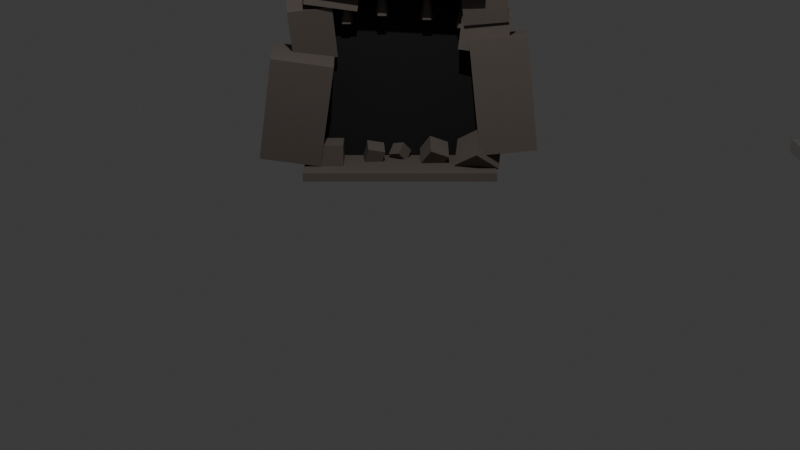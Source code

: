 # Source: doors.blend  (saved by Blender 5.0.119; exported with 4.5.12 LTS)
import bpy
from mathutils import Matrix  # noqa: F401  (used for matrix-valued properties, if any)

bpy.ops.wm.read_factory_settings(use_empty=True)
scene = bpy.context.scene
scene.name = 'Scene'

# ---- collections
col_collection = bpy.data.collections.new('Collection'); scene.collection.children.link(col_collection)
col_ps1_trees = bpy.data.collections.new('PS1_Trees'); scene.collection.children.link(col_ps1_trees)

# ---- materials (node trees are filled in below, after node groups)
mat_caverock = bpy.data.materials.new('CaveRock')
mat_darkinterior = bpy.data.materials.new('DarkInterior')
mat_portalenergy = bpy.data.materials.new('PortalEnergy')
mat_portalstone = bpy.data.materials.new('PortalStone')
mat_graystone = bpy.data.materials.new('GrayStone')
mat_darkwood = bpy.data.materials.new('DarkWood')
mat_rustediron = bpy.data.materials.new('RustedIron')
mat_darkinterior_001 = bpy.data.materials.new('DarkInterior.001')
mat_darkinterior_001.diffuse_color = (0.02, 0.02, 0.02, 1.0)

# ---- material node trees
mat_caverock.use_nodes = True; mat_caverock.node_tree.nodes.clear()
_N = mat_caverock.node_tree.nodes; _L = mat_caverock.node_tree.links
n0 = _N.new('ShaderNodeBsdfPrincipled'); n0.name = 'Principled BSDF'; n0.location = (-200, 100)
n0.inputs[0].default_value = (0.18, 0.15, 0.13, 1.0)
n0.inputs[2].default_value = 0.95
n1 = _N.new('ShaderNodeOutputMaterial'); n1.name = 'Material Output'; n1.location = (200, 100)
_L.new(n0.outputs[0], n1.inputs[0])
n1.is_active_output = True
mat_darkinterior.use_nodes = True; mat_darkinterior.node_tree.nodes.clear()
_N = mat_darkinterior.node_tree.nodes; _L = mat_darkinterior.node_tree.links
n0 = _N.new('ShaderNodeBsdfPrincipled'); n0.name = 'Principled BSDF'; n0.location = (-200, 100)
n0.inputs[0].default_value = (0.02, 0.02, 0.02, 1.0)
n0.inputs[2].default_value = 1.0
n1 = _N.new('ShaderNodeOutputMaterial'); n1.name = 'Material Output'; n1.location = (200, 100)
_L.new(n0.outputs[0], n1.inputs[0])
n1.is_active_output = True
mat_portalenergy.use_nodes = True; mat_portalenergy.node_tree.nodes.clear()
_N = mat_portalenergy.node_tree.nodes; _L = mat_portalenergy.node_tree.links
n0 = _N.new('ShaderNodeBsdfPrincipled'); n0.name = 'Principled BSDF'; n0.location = (-200, 100)
n0.inputs[0].default_value = (0.4, 0.1, 0.8, 1.0)
n0.inputs[2].default_value = 0.3
n0.inputs[27].default_value = (0.5, 0.2, 1.0, 1.0)
n0.inputs[28].default_value = 3.0
n1 = _N.new('ShaderNodeOutputMaterial'); n1.name = 'Material Output'; n1.location = (200, 100)
_L.new(n0.outputs[0], n1.inputs[0])
n1.is_active_output = True
mat_portalstone.use_nodes = True; mat_portalstone.node_tree.nodes.clear()
_N = mat_portalstone.node_tree.nodes; _L = mat_portalstone.node_tree.links
n0 = _N.new('ShaderNodeBsdfPrincipled'); n0.name = 'Principled BSDF'; n0.location = (-200, 100)
n0.inputs[0].default_value = (0.25, 0.23, 0.22, 1.0)
n0.inputs[2].default_value = 0.9
n1 = _N.new('ShaderNodeOutputMaterial'); n1.name = 'Material Output'; n1.location = (200, 100)
_L.new(n0.outputs[0], n1.inputs[0])
n1.is_active_output = True
mat_graystone.use_nodes = True; mat_graystone.node_tree.nodes.clear()
_N = mat_graystone.node_tree.nodes; _L = mat_graystone.node_tree.links
n0 = _N.new('ShaderNodeBsdfPrincipled'); n0.name = 'Principled BSDF'; n0.location = (-200, 100)
n0.inputs[0].default_value = (0.3, 0.28, 0.26, 1.0)
n0.inputs[2].default_value = 0.95
n1 = _N.new('ShaderNodeOutputMaterial'); n1.name = 'Material Output'; n1.location = (200, 100)
_L.new(n0.outputs[0], n1.inputs[0])
n1.is_active_output = True
mat_darkwood.use_nodes = True; mat_darkwood.node_tree.nodes.clear()
_N = mat_darkwood.node_tree.nodes; _L = mat_darkwood.node_tree.links
n0 = _N.new('ShaderNodeBsdfPrincipled'); n0.name = 'Principled BSDF'; n0.location = (-200, 100)
n0.inputs[0].default_value = (0.15, 0.08, 0.04, 1.0)
n0.inputs[2].default_value = 0.9
n1 = _N.new('ShaderNodeOutputMaterial'); n1.name = 'Material Output'; n1.location = (200, 100)
_L.new(n0.outputs[0], n1.inputs[0])
n1.is_active_output = True
mat_rustediron.use_nodes = True; mat_rustediron.node_tree.nodes.clear()
_N = mat_rustediron.node_tree.nodes; _L = mat_rustediron.node_tree.links
n0 = _N.new('ShaderNodeBsdfPrincipled'); n0.name = 'Principled BSDF'; n0.location = (-200, 100)
n0.inputs[0].default_value = (0.25, 0.15, 0.1, 1.0)
n0.inputs[1].default_value = 0.6
n0.inputs[2].default_value = 0.7
n1 = _N.new('ShaderNodeOutputMaterial'); n1.name = 'Material Output'; n1.location = (200, 100)
_L.new(n0.outputs[0], n1.inputs[0])
n1.is_active_output = True
mat_darkinterior_001.use_nodes = True; mat_darkinterior_001.node_tree.nodes.clear()
_N = mat_darkinterior_001.node_tree.nodes; _L = mat_darkinterior_001.node_tree.links
n0 = _N.new('ShaderNodeBsdfPrincipled'); n0.name = 'Principled BSDF'; n0.location = (-200, 100)
n1 = _N.new('ShaderNodeOutputMaterial'); n1.name = 'Material Output'; n1.location = (200, 100)
_L.new(n0.outputs[0], n1.inputs[0])
n1.is_active_output = True

# ---- world
world_world = bpy.data.worlds.new('World'); scene.world = world_world
world_world.use_nodes = True; world_world.node_tree.nodes.clear()
_N = world_world.node_tree.nodes; _L = world_world.node_tree.links
n0 = _N.new('ShaderNodeOutputWorld'); n0.name = 'World Output'; n0.location = (200, 100)
n1 = _N.new('ShaderNodeBackground'); n1.name = 'Background'; n1.location = (-200, 100)
n1.inputs[0].default_value = (0.05088, 0.05088, 0.05088, 1.0)
_L.new(n1.outputs[0], n0.inputs[0])
n0.is_active_output = True
world_world.color = (0.05088, 0.05088, 0.05088)
world_world.sun_shadow_jitter_overblur = 0.0

# ---- cameras
cam_camera = bpy.data.cameras.new('Camera')
cam_camera.clip_end = 100.0
cam_camera.ortho_scale = 7.314

# ---- lights
light_light = bpy.data.lights.new('Light', 'POINT')
light_light.energy = 1000.0
light_light.shadow_soft_size = 0.1

# ---- meshes
me_cube_020 = bpy.data.meshes.new('Cube.020')
me_cube_020.from_pydata([(-0.5, -0.5, -0.5), (-0.5, -0.5, 0.5), (-0.5, 0.5, -0.5), (-0.5, 0.5, 0.5), (0.5, -0.5, -0.5), (0.5, -0.5, 0.5), (0.5, 0.5, -0.5), (0.5, 0.5, 0.5)], [], [(0, 1, 3, 2), (2, 3, 7, 6), (6, 7, 5, 4), (4, 5, 1, 0), (2, 6, 4, 0), (7, 3, 1, 5)])
_uv = me_cube_020.uv_layers.new(name='UVMap')
_uv.uv.foreach_set('vector', [0.375, 0.0, 0.625, 0.0, 0.625, 0.25, 0.375, 0.25, 0.375, 0.25, 0.625, 0.25, 0.625, 0.5, 0.375, 0.5, 0.375, 0.5, 0.625, 0.5, 0.625, 0.75, 0.375, 0.75, 0.375, 0.75, 0.625, 0.75, 0.625, 1.0, 0.375, 1.0, 0.125, 0.5, 0.375, 0.5, 0.375, 0.75, 0.125, 0.75, 0.625, 0.5, 0.875, 0.5, 0.875, 0.75, 0.625, 0.75])
me_cube_020.materials.append(mat_caverock)
me_cube_020.update()
me_cube_021 = bpy.data.meshes.new('Cube.021')
me_cube_021.from_pydata([(-0.5, -0.5, -0.5), (-0.5, -0.5, 0.5), (-0.5, 0.5, -0.5), (-0.5, 0.5, 0.5), (0.5, -0.5, -0.5), (0.5, -0.5, 0.5), (0.5, 0.5, -0.5), (0.5, 0.5, 0.5)], [], [(0, 1, 3, 2), (2, 3, 7, 6), (6, 7, 5, 4), (4, 5, 1, 0), (2, 6, 4, 0), (7, 3, 1, 5)])
_uv = me_cube_021.uv_layers.new(name='UVMap')
_uv.uv.foreach_set('vector', [0.375, 0.0, 0.625, 0.0, 0.625, 0.25, 0.375, 0.25, 0.375, 0.25, 0.625, 0.25, 0.625, 0.5, 0.375, 0.5, 0.375, 0.5, 0.625, 0.5, 0.625, 0.75, 0.375, 0.75, 0.375, 0.75, 0.625, 0.75, 0.625, 1.0, 0.375, 1.0, 0.125, 0.5, 0.375, 0.5, 0.375, 0.75, 0.125, 0.75, 0.625, 0.5, 0.875, 0.5, 0.875, 0.75, 0.625, 0.75])
me_cube_021.materials.append(mat_caverock)
me_cube_021.update()
me_cube_023 = bpy.data.meshes.new('Cube.023')
me_cube_023.from_pydata([(-0.5, -0.5, -0.5), (-0.5, -0.5, 0.5), (-0.5, 0.5, -0.5), (-0.5, 0.5, 0.5), (0.5, -0.5, -0.5), (0.5, -0.5, 0.5), (0.5, 0.5, -0.5), (0.5, 0.5, 0.5)], [], [(0, 1, 3, 2), (2, 3, 7, 6), (6, 7, 5, 4), (4, 5, 1, 0), (2, 6, 4, 0), (7, 3, 1, 5)])
_uv = me_cube_023.uv_layers.new(name='UVMap')
_uv.uv.foreach_set('vector', [0.375, 0.0, 0.625, 0.0, 0.625, 0.25, 0.375, 0.25, 0.375, 0.25, 0.625, 0.25, 0.625, 0.5, 0.375, 0.5, 0.375, 0.5, 0.625, 0.5, 0.625, 0.75, 0.375, 0.75, 0.375, 0.75, 0.625, 0.75, 0.625, 1.0, 0.375, 1.0, 0.125, 0.5, 0.375, 0.5, 0.375, 0.75, 0.125, 0.75, 0.625, 0.5, 0.875, 0.5, 0.875, 0.75, 0.625, 0.75])
me_cube_023.materials.append(mat_caverock)
me_cube_023.update()
me_cube_024 = bpy.data.meshes.new('Cube.024')
me_cube_024.from_pydata([(-0.5, -0.5, -0.5), (-0.5, -0.5, 0.5), (-0.5, 0.5, -0.5), (-0.5, 0.5, 0.5), (0.5, -0.5, -0.5), (0.5, -0.5, 0.5), (0.5, 0.5, -0.5), (0.5, 0.5, 0.5)], [], [(0, 1, 3, 2), (2, 3, 7, 6), (6, 7, 5, 4), (4, 5, 1, 0), (2, 6, 4, 0), (7, 3, 1, 5)])
_uv = me_cube_024.uv_layers.new(name='UVMap')
_uv.uv.foreach_set('vector', [0.375, 0.0, 0.625, 0.0, 0.625, 0.25, 0.375, 0.25, 0.375, 0.25, 0.625, 0.25, 0.625, 0.5, 0.375, 0.5, 0.375, 0.5, 0.625, 0.5, 0.625, 0.75, 0.375, 0.75, 0.375, 0.75, 0.625, 0.75, 0.625, 1.0, 0.375, 1.0, 0.125, 0.5, 0.375, 0.5, 0.375, 0.75, 0.125, 0.75, 0.625, 0.5, 0.875, 0.5, 0.875, 0.75, 0.625, 0.75])
me_cube_024.materials.append(mat_caverock)
me_cube_024.update()
me_cube_026 = bpy.data.meshes.new('Cube.026')
me_cube_026.from_pydata([(-0.5, -0.5, -0.5), (-0.5, -0.5, 0.5), (-0.5, 0.5, -0.5), (-0.5, 0.5, 0.5), (0.5, -0.5, -0.5), (0.5, -0.5, 0.5), (0.5, 0.5, -0.5), (0.5, 0.5, 0.5)], [], [(0, 1, 3, 2), (2, 3, 7, 6), (6, 7, 5, 4), (4, 5, 1, 0), (2, 6, 4, 0), (7, 3, 1, 5)])
_uv = me_cube_026.uv_layers.new(name='UVMap')
_uv.uv.foreach_set('vector', [0.375, 0.0, 0.625, 0.0, 0.625, 0.25, 0.375, 0.25, 0.375, 0.25, 0.625, 0.25, 0.625, 0.5, 0.375, 0.5, 0.375, 0.5, 0.625, 0.5, 0.625, 0.75, 0.375, 0.75, 0.375, 0.75, 0.625, 0.75, 0.625, 1.0, 0.375, 1.0, 0.125, 0.5, 0.375, 0.5, 0.375, 0.75, 0.125, 0.75, 0.625, 0.5, 0.875, 0.5, 0.875, 0.75, 0.625, 0.75])
me_cube_026.materials.append(mat_caverock)
me_cube_026.update()
me_cube_027 = bpy.data.meshes.new('Cube.027')
me_cube_027.from_pydata([(-0.5, -0.5, -0.5), (-0.5, -0.5, 0.5), (-0.5, 0.5, -0.5), (-0.5, 0.5, 0.5), (0.5, -0.5, -0.5), (0.5, -0.5, 0.5), (0.5, 0.5, -0.5), (0.5, 0.5, 0.5)], [], [(0, 1, 3, 2), (2, 3, 7, 6), (6, 7, 5, 4), (4, 5, 1, 0), (2, 6, 4, 0), (7, 3, 1, 5)])
_uv = me_cube_027.uv_layers.new(name='UVMap')
_uv.uv.foreach_set('vector', [0.375, 0.0, 0.625, 0.0, 0.625, 0.25, 0.375, 0.25, 0.375, 0.25, 0.625, 0.25, 0.625, 0.5, 0.375, 0.5, 0.375, 0.5, 0.625, 0.5, 0.625, 0.75, 0.375, 0.75, 0.375, 0.75, 0.625, 0.75, 0.625, 1.0, 0.375, 1.0, 0.125, 0.5, 0.375, 0.5, 0.375, 0.75, 0.125, 0.75, 0.625, 0.5, 0.875, 0.5, 0.875, 0.75, 0.625, 0.75])
me_cube_027.materials.append(mat_caverock)
me_cube_027.update()
me_cube_028 = bpy.data.meshes.new('Cube.028')
me_cube_028.from_pydata([(-0.5, -0.5, -0.5), (-0.5, -0.5, 0.5), (-0.5, 0.5, -0.5), (-0.5, 0.5, 0.5), (0.5, -0.5, -0.5), (0.5, -0.5, 0.5), (0.5, 0.5, -0.5), (0.5, 0.5, 0.5)], [], [(0, 1, 3, 2), (2, 3, 7, 6), (6, 7, 5, 4), (4, 5, 1, 0), (2, 6, 4, 0), (7, 3, 1, 5)])
_uv = me_cube_028.uv_layers.new(name='UVMap')
_uv.uv.foreach_set('vector', [0.375, 0.0, 0.625, 0.0, 0.625, 0.25, 0.375, 0.25, 0.375, 0.25, 0.625, 0.25, 0.625, 0.5, 0.375, 0.5, 0.375, 0.5, 0.625, 0.5, 0.625, 0.75, 0.375, 0.75, 0.375, 0.75, 0.625, 0.75, 0.625, 1.0, 0.375, 1.0, 0.125, 0.5, 0.375, 0.5, 0.375, 0.75, 0.125, 0.75, 0.625, 0.5, 0.875, 0.5, 0.875, 0.75, 0.625, 0.75])
me_cube_028.materials.append(mat_caverock)
me_cube_028.update()
me_cone = bpy.data.meshes.new('Cone')
me_cone.from_pydata([(0.0, 0.08, -0.2), (0.07608, 0.02472, -0.2), (0.04702, -0.06472, -0.2), (-0.04702, -0.06472, -0.2), (-0.07608, 0.02472, -0.2), (0.0, 0.0, 0.2)], [], [(0, 5, 1), (1, 5, 2), (2, 5, 3), (0, 1, 2, 3, 4), (3, 5, 4), (4, 5, 0)])
_uv = me_cone.uv_layers.new(name='UVMap')
_uv.uv.foreach_set('vector', [0.25, 0.49, 0.25, 0.25, 0.4783, 0.3242, 0.4783, 0.3242, 0.25, 0.25, 0.3911, 0.05584, 0.3911, 0.05584, 0.25, 0.25, 0.1089, 0.05584, 0.75, 0.49, 0.9783, 0.3242, 0.8911, 0.05584, 0.6089, 0.05584, 0.5217, 0.3242, 0.1089, 0.05584, 0.25, 0.25, 0.02175, 0.3242, 0.02175, 0.3242, 0.25, 0.25, 0.25, 0.49])
me_cone.materials.append(mat_caverock)
me_cone.update()
me_cone_001 = bpy.data.meshes.new('Cone.001')
me_cone_001.from_pydata([(0.0, 0.08, -0.25), (0.07608, 0.02472, -0.25), (0.04702, -0.06472, -0.25), (-0.04702, -0.06472, -0.25), (-0.07608, 0.02472, -0.25), (0.0, 0.0, 0.25)], [], [(0, 5, 1), (1, 5, 2), (2, 5, 3), (0, 1, 2, 3, 4), (3, 5, 4), (4, 5, 0)])
_uv = me_cone_001.uv_layers.new(name='UVMap')
_uv.uv.foreach_set('vector', [0.25, 0.49, 0.25, 0.25, 0.4783, 0.3242, 0.4783, 0.3242, 0.25, 0.25, 0.3911, 0.05584, 0.3911, 0.05584, 0.25, 0.25, 0.1089, 0.05584, 0.75, 0.49, 0.9783, 0.3242, 0.8911, 0.05584, 0.6089, 0.05584, 0.5217, 0.3242, 0.1089, 0.05584, 0.25, 0.25, 0.02175, 0.3242, 0.02175, 0.3242, 0.25, 0.25, 0.25, 0.49])
me_cone_001.materials.append(mat_caverock)
me_cone_001.update()
me_cone_002 = bpy.data.meshes.new('Cone.002')
me_cone_002.from_pydata([(0.0, 0.08, -0.225), (0.07608, 0.02472, -0.225), (0.04702, -0.06472, -0.225), (-0.04702, -0.06472, -0.225), (-0.07608, 0.02472, -0.225), (0.0, 0.0, 0.225)], [], [(0, 5, 1), (1, 5, 2), (2, 5, 3), (0, 1, 2, 3, 4), (3, 5, 4), (4, 5, 0)])
_uv = me_cone_002.uv_layers.new(name='UVMap')
_uv.uv.foreach_set('vector', [0.25, 0.49, 0.25, 0.25, 0.4783, 0.3242, 0.4783, 0.3242, 0.25, 0.25, 0.3911, 0.05584, 0.3911, 0.05584, 0.25, 0.25, 0.1089, 0.05584, 0.75, 0.49, 0.9783, 0.3242, 0.8911, 0.05584, 0.6089, 0.05584, 0.5217, 0.3242, 0.1089, 0.05584, 0.25, 0.25, 0.02175, 0.3242, 0.02175, 0.3242, 0.25, 0.25, 0.25, 0.49])
me_cone_002.materials.append(mat_caverock)
me_cone_002.update()
me_cone_003 = bpy.data.meshes.new('Cone.003')
me_cone_003.from_pydata([(0.0, 0.08, -0.175), (0.07608, 0.02472, -0.175), (0.04702, -0.06472, -0.175), (-0.04702, -0.06472, -0.175), (-0.07608, 0.02472, -0.175), (0.0, 0.0, 0.175)], [], [(0, 5, 1), (1, 5, 2), (2, 5, 3), (0, 1, 2, 3, 4), (3, 5, 4), (4, 5, 0)])
_uv = me_cone_003.uv_layers.new(name='UVMap')
_uv.uv.foreach_set('vector', [0.25, 0.49, 0.25, 0.25, 0.4783, 0.3242, 0.4783, 0.3242, 0.25, 0.25, 0.3911, 0.05584, 0.3911, 0.05584, 0.25, 0.25, 0.1089, 0.05584, 0.75, 0.49, 0.9783, 0.3242, 0.8911, 0.05584, 0.6089, 0.05584, 0.5217, 0.3242, 0.1089, 0.05584, 0.25, 0.25, 0.02175, 0.3242, 0.02175, 0.3242, 0.25, 0.25, 0.25, 0.49])
me_cone_003.materials.append(mat_caverock)
me_cone_003.update()
me_cone_004 = bpy.data.meshes.new('Cone.004')
me_cone_004.from_pydata([(0.0, 0.08, -0.15), (0.07608, 0.02472, -0.15), (0.04702, -0.06472, -0.15), (-0.04702, -0.06472, -0.15), (-0.07608, 0.02472, -0.15), (0.0, 0.0, 0.15)], [], [(0, 5, 1), (1, 5, 2), (2, 5, 3), (0, 1, 2, 3, 4), (3, 5, 4), (4, 5, 0)])
_uv = me_cone_004.uv_layers.new(name='UVMap')
_uv.uv.foreach_set('vector', [0.25, 0.49, 0.25, 0.25, 0.4783, 0.3242, 0.4783, 0.3242, 0.25, 0.25, 0.3911, 0.05584, 0.3911, 0.05584, 0.25, 0.25, 0.1089, 0.05584, 0.75, 0.49, 0.9783, 0.3242, 0.8911, 0.05584, 0.6089, 0.05584, 0.5217, 0.3242, 0.1089, 0.05584, 0.25, 0.25, 0.02175, 0.3242, 0.02175, 0.3242, 0.25, 0.25, 0.25, 0.49])
me_cone_004.materials.append(mat_caverock)
me_cone_004.update()
me_cube_029 = bpy.data.meshes.new('Cube.029')
me_cube_029.from_pydata([(-0.15, -0.15, -0.15), (-0.15, -0.15, 0.15), (-0.15, 0.15, -0.15), (-0.15, 0.15, 0.15), (0.15, -0.15, -0.15), (0.15, -0.15, 0.15), (0.15, 0.15, -0.15), (0.15, 0.15, 0.15)], [], [(0, 1, 3, 2), (2, 3, 7, 6), (6, 7, 5, 4), (4, 5, 1, 0), (2, 6, 4, 0), (7, 3, 1, 5)])
_uv = me_cube_029.uv_layers.new(name='UVMap')
_uv.uv.foreach_set('vector', [0.375, 0.0, 0.625, 0.0, 0.625, 0.25, 0.375, 0.25, 0.375, 0.25, 0.625, 0.25, 0.625, 0.5, 0.375, 0.5, 0.375, 0.5, 0.625, 0.5, 0.625, 0.75, 0.375, 0.75, 0.375, 0.75, 0.625, 0.75, 0.625, 1.0, 0.375, 1.0, 0.125, 0.5, 0.375, 0.5, 0.375, 0.75, 0.125, 0.75, 0.625, 0.5, 0.875, 0.5, 0.875, 0.75, 0.625, 0.75])
me_cube_029.materials.append(mat_caverock)
me_cube_029.update()
me_cube_030 = bpy.data.meshes.new('Cube.030')
me_cube_030.from_pydata([(-0.1, -0.1, -0.1), (-0.1, -0.1, 0.1), (-0.1, 0.1, -0.1), (-0.1, 0.1, 0.1), (0.1, -0.1, -0.1), (0.1, -0.1, 0.1), (0.1, 0.1, -0.1), (0.1, 0.1, 0.1)], [], [(0, 1, 3, 2), (2, 3, 7, 6), (6, 7, 5, 4), (4, 5, 1, 0), (2, 6, 4, 0), (7, 3, 1, 5)])
_uv = me_cube_030.uv_layers.new(name='UVMap')
_uv.uv.foreach_set('vector', [0.375, 0.0, 0.625, 0.0, 0.625, 0.25, 0.375, 0.25, 0.375, 0.25, 0.625, 0.25, 0.625, 0.5, 0.375, 0.5, 0.375, 0.5, 0.625, 0.5, 0.625, 0.75, 0.375, 0.75, 0.375, 0.75, 0.625, 0.75, 0.625, 1.0, 0.375, 1.0, 0.125, 0.5, 0.375, 0.5, 0.375, 0.75, 0.125, 0.75, 0.625, 0.5, 0.875, 0.5, 0.875, 0.75, 0.625, 0.75])
me_cube_030.materials.append(mat_caverock)
me_cube_030.update()
me_cube_031 = bpy.data.meshes.new('Cube.031')
me_cube_031.from_pydata([(-0.12, -0.12, -0.12), (-0.12, -0.12, 0.12), (-0.12, 0.12, -0.12), (-0.12, 0.12, 0.12), (0.12, -0.12, -0.12), (0.12, -0.12, 0.12), (0.12, 0.12, -0.12), (0.12, 0.12, 0.12)], [], [(0, 1, 3, 2), (2, 3, 7, 6), (6, 7, 5, 4), (4, 5, 1, 0), (2, 6, 4, 0), (7, 3, 1, 5)])
_uv = me_cube_031.uv_layers.new(name='UVMap')
_uv.uv.foreach_set('vector', [0.375, 0.0, 0.625, 0.0, 0.625, 0.25, 0.375, 0.25, 0.375, 0.25, 0.625, 0.25, 0.625, 0.5, 0.375, 0.5, 0.375, 0.5, 0.625, 0.5, 0.625, 0.75, 0.375, 0.75, 0.375, 0.75, 0.625, 0.75, 0.625, 1.0, 0.375, 1.0, 0.125, 0.5, 0.375, 0.5, 0.375, 0.75, 0.125, 0.75, 0.625, 0.5, 0.875, 0.5, 0.875, 0.75, 0.625, 0.75])
me_cube_031.materials.append(mat_caverock)
me_cube_031.update()
me_cube_032 = bpy.data.meshes.new('Cube.032')
me_cube_032.from_pydata([(-0.18, -0.18, -0.18), (-0.18, -0.18, 0.18), (-0.18, 0.18, -0.18), (-0.18, 0.18, 0.18), (0.18, -0.18, -0.18), (0.18, -0.18, 0.18), (0.18, 0.18, -0.18), (0.18, 0.18, 0.18)], [], [(0, 1, 3, 2), (2, 3, 7, 6), (6, 7, 5, 4), (4, 5, 1, 0), (2, 6, 4, 0), (7, 3, 1, 5)])
_uv = me_cube_032.uv_layers.new(name='UVMap')
_uv.uv.foreach_set('vector', [0.375, 0.0, 0.625, 0.0, 0.625, 0.25, 0.375, 0.25, 0.375, 0.25, 0.625, 0.25, 0.625, 0.5, 0.375, 0.5, 0.375, 0.5, 0.625, 0.5, 0.625, 0.75, 0.375, 0.75, 0.375, 0.75, 0.625, 0.75, 0.625, 1.0, 0.375, 1.0, 0.125, 0.5, 0.375, 0.5, 0.375, 0.75, 0.125, 0.75, 0.625, 0.5, 0.875, 0.5, 0.875, 0.75, 0.625, 0.75])
me_cube_032.materials.append(mat_caverock)
me_cube_032.update()
me_cube_033 = bpy.data.meshes.new('Cube.033')
me_cube_033.from_pydata([(-0.08, -0.08, -0.08), (-0.08, -0.08, 0.08), (-0.08, 0.08, -0.08), (-0.08, 0.08, 0.08), (0.08, -0.08, -0.08), (0.08, -0.08, 0.08), (0.08, 0.08, -0.08), (0.08, 0.08, 0.08)], [], [(0, 1, 3, 2), (2, 3, 7, 6), (6, 7, 5, 4), (4, 5, 1, 0), (2, 6, 4, 0), (7, 3, 1, 5)])
_uv = me_cube_033.uv_layers.new(name='UVMap')
_uv.uv.foreach_set('vector', [0.375, 0.0, 0.625, 0.0, 0.625, 0.25, 0.375, 0.25, 0.375, 0.25, 0.625, 0.25, 0.625, 0.5, 0.375, 0.5, 0.375, 0.5, 0.625, 0.5, 0.625, 0.75, 0.375, 0.75, 0.375, 0.75, 0.625, 0.75, 0.625, 1.0, 0.375, 1.0, 0.125, 0.5, 0.375, 0.5, 0.375, 0.75, 0.125, 0.75, 0.625, 0.5, 0.875, 0.5, 0.875, 0.75, 0.625, 0.75])
me_cube_033.materials.append(mat_caverock)
me_cube_033.update()
me_plane_006 = bpy.data.meshes.new('Plane.006')
me_plane_006.from_pydata([(-0.5, -0.5, 0.0), (0.5, -0.5, 0.0), (-0.5, 0.5, 0.0), (0.5, 0.5, 0.0)], [], [(0, 1, 3, 2)])
_uv = me_plane_006.uv_layers.new(name='UVMap')
_uv.uv.foreach_set('vector', [0.0, 0.0, 1.0, 0.0, 1.0, 1.0, 0.0, 1.0])
me_plane_006.materials.append(mat_darkinterior)
me_plane_006.update()
me_cube_034 = bpy.data.meshes.new('Cube.034')
me_cube_034.from_pydata([(-0.5, -0.5, -0.5), (-0.5, -0.5, 0.5), (-0.5, 0.5, -0.5), (-0.5, 0.5, 0.5), (0.5, -0.5, -0.5), (0.5, -0.5, 0.5), (0.5, 0.5, -0.5), (0.5, 0.5, 0.5)], [], [(0, 1, 3, 2), (2, 3, 7, 6), (6, 7, 5, 4), (4, 5, 1, 0), (2, 6, 4, 0), (7, 3, 1, 5)])
_uv = me_cube_034.uv_layers.new(name='UVMap')
_uv.uv.foreach_set('vector', [0.375, 0.0, 0.625, 0.0, 0.625, 0.25, 0.375, 0.25, 0.375, 0.25, 0.625, 0.25, 0.625, 0.5, 0.375, 0.5, 0.375, 0.5, 0.625, 0.5, 0.625, 0.75, 0.375, 0.75, 0.375, 0.75, 0.625, 0.75, 0.625, 1.0, 0.375, 1.0, 0.125, 0.5, 0.375, 0.5, 0.375, 0.75, 0.125, 0.75, 0.625, 0.5, 0.875, 0.5, 0.875, 0.75, 0.625, 0.75])
me_cube_034.materials.append(mat_caverock)
me_cube_034.update()
me_circle = bpy.data.meshes.new('Circle')
me_circle.from_pydata([(0.0, 1.1, 0.0), (-0.55, 0.9526, 0.0), (-0.9526, 0.55, 0.0), (-1.1, 0.0, 0.0), (-0.9526, -0.55, 0.0), (-0.55, -0.9526, 0.0), (0.0, -1.1, 0.0), (0.55, -0.9526, 0.0), (0.9526, -0.55, 0.0), (1.1, 0.0, 0.0), (0.9526, 0.55, 0.0), (0.55, 0.9526, 0.0)], [], [(0, 1, 2, 3, 4, 5, 6, 7, 8, 9, 10, 11)])
_uv = me_circle.uv_layers.new(name='UVMap')
_uv.uv.foreach_set('vector', [0.5, 1.0, 0.25, 0.933, 0.06699, 0.75, 0.0, 0.5, 0.06699, 0.25, 0.25, 0.06699, 0.5, 0.0, 0.75, 0.06699, 0.933, 0.25, 1.0, 0.5, 0.933, 0.75, 0.75, 0.933])
me_circle.materials.append(mat_portalenergy)
me_circle.update()
me_torus_002 = bpy.data.meshes.new('Torus.002')
me_torus_002.from_pydata([(0.78, 0.0, 0.0), (0.7, 0.0, 0.08), (0.62, 0.0, 9.797e-18), (0.7, 0.0, -0.08), (0.631, 0.4585, 0.0), (0.5663, 0.4114, 0.08), (0.5016, 0.3644, 9.797e-18), (0.5663, 0.4114, -0.08), (0.241, 0.7418, 0.0), (0.2163, 0.6657, 0.08), (0.1916, 0.5897, 9.797e-18), (0.2163, 0.6657, -0.08), (-0.241, 0.7418, 0.0), (-0.2163, 0.6657, 0.08), (-0.1916, 0.5897, 9.797e-18), (-0.2163, 0.6657, -0.08), (-0.631, 0.4585, 0.0), (-0.5663, 0.4114, 0.08), (-0.5016, 0.3644, 9.797e-18), (-0.5663, 0.4114, -0.08), (-0.78, 6.819e-08, 0.0), (-0.7, 6.12e-08, 0.08), (-0.62, 5.42e-08, 9.797e-18), (-0.7, 6.12e-08, -0.08), (-0.631, -0.4585, 0.0), (-0.5663, -0.4114, 0.08), (-0.5016, -0.3644, 9.797e-18), (-0.5663, -0.4114, -0.08), (-0.241, -0.7418, 0.0), (-0.2163, -0.6657, 0.08), (-0.1916, -0.5897, 9.797e-18), (-0.2163, -0.6657, -0.08), (0.241, -0.7418, 0.0), (0.2163, -0.6657, 0.08), (0.1916, -0.5897, 9.797e-18), (0.2163, -0.6657, -0.08), (0.631, -0.4585, 0.0), (0.5663, -0.4114, 0.08), (0.5016, -0.3644, 9.797e-18), (0.5663, -0.4114, -0.08)], [], [(0, 4, 5, 1), (1, 5, 6, 2), (2, 6, 7, 3), (3, 7, 4, 0), (4, 8, 9, 5), (5, 9, 10, 6), (6, 10, 11, 7), (7, 11, 8, 4), (8, 12, 13, 9), (9, 13, 14, 10), (10, 14, 15, 11), (11, 15, 12, 8), (12, 16, 17, 13), (13, 17, 18, 14), (14, 18, 19, 15), (15, 19, 16, 12), (16, 20, 21, 17), (17, 21, 22, 18), (18, 22, 23, 19), (19, 23, 20, 16), (20, 24, 25, 21), (21, 25, 26, 22), (22, 26, 27, 23), (23, 27, 24, 20), (24, 28, 29, 25), (25, 29, 30, 26), (26, 30, 31, 27), (27, 31, 28, 24), (28, 32, 33, 29), (29, 33, 34, 30), (30, 34, 35, 31), (31, 35, 32, 28), (32, 36, 37, 33), (33, 37, 38, 34), (34, 38, 39, 35), (35, 39, 36, 32), (36, 0, 1, 37), (37, 1, 2, 38), (38, 2, 3, 39), (39, 3, 0, 36)])
_uv = me_torus_002.uv_layers.new(name='UVMap')
_uv.uv.foreach_set('vector', [0.6, 0.5, 0.7, 0.5, 0.7, 0.75, 0.6, 0.75, 0.6, 0.75, 0.7, 0.75, 0.7, 1.0, 0.6, 1.0, 0.6, 0.0, 0.7, 0.0, 0.7, 0.25, 0.6, 0.25, 0.6, 0.25, 0.7, 0.25, 0.7, 0.5, 0.6, 0.5, 0.7, 0.5, 0.8, 0.5, 0.8, 0.75, 0.7, 0.75, 0.7, 0.75, 0.8, 0.75, 0.8, 1.0, 0.7, 1.0, 0.7, 0.0, 0.8, 0.0, 0.8, 0.25, 0.7, 0.25, 0.7, 0.25, 0.8, 0.25, 0.8, 0.5, 0.7, 0.5, 0.8, 0.5, 0.9, 0.5, 0.9, 0.75, 0.8, 0.75, 0.8, 0.75, 0.9, 0.75, 0.9, 1.0, 0.8, 1.0, 0.8, 0.0, 0.9, 0.0, 0.9, 0.25, 0.8, 0.25, 0.8, 0.25, 0.9, 0.25, 0.9, 0.5, 0.8, 0.5, 0.9, 0.5, 1.0, 0.5, 1.0, 0.75, 0.9, 0.75, 0.9, 0.75, 1.0, 0.75, 1.0, 1.0, 0.9, 1.0, 0.9, 0.0, 1.0, 0.0, 1.0, 0.25, 0.9, 0.25, 0.9, 0.25, 1.0, 0.25, 1.0, 0.5, 0.9, 0.5, -1.11e-16, 0.5, 0.1, 0.5, 0.1, 0.75, -1.11e-16, 0.75, -1.11e-16, 0.75, 0.1, 0.75, 0.1, 1.0, -1.11e-16, 1.0, -1.11e-16, 0.0, 0.1, 0.0, 0.1, 0.25, -1.11e-16, 0.25, -1.11e-16, 0.25, 0.1, 0.25, 0.1, 0.5, -1.11e-16, 0.5, 0.1, 0.5, 0.2, 0.5, 0.2, 0.75, 0.1, 0.75, 0.1, 0.75, 0.2, 0.75, 0.2, 1.0, 0.1, 1.0, 0.1, 0.0, 0.2, 0.0, 0.2, 0.25, 0.1, 0.25, 0.1, 0.25, 0.2, 0.25, 0.2, 0.5, 0.1, 0.5, 0.2, 0.5, 0.3, 0.5, 0.3, 0.75, 0.2, 0.75, 0.2, 0.75, 0.3, 0.75, 0.3, 1.0, 0.2, 1.0, 0.2, 0.0, 0.3, 0.0, 0.3, 0.25, 0.2, 0.25, 0.2, 0.25, 0.3, 0.25, 0.3, 0.5, 0.2, 0.5, 0.3, 0.5, 0.4, 0.5, 0.4, 0.75, 0.3, 0.75, 0.3, 0.75, 0.4, 0.75, 0.4, 1.0, 0.3, 1.0, 0.3, 0.0, 0.4, 0.0, 0.4, 0.25, 0.3, 0.25, 0.3, 0.25, 0.4, 0.25, 0.4, 0.5, 0.3, 0.5, 0.4, 0.5, 0.5, 0.5, 0.5, 0.75, 0.4, 0.75, 0.4, 0.75, 0.5, 0.75, 0.5, 1.0, 0.4, 1.0, 0.4, 0.0, 0.5, 0.0, 0.5, 0.25, 0.4, 0.25, 0.4, 0.25, 0.5, 0.25, 0.5, 0.5, 0.4, 0.5, 0.5, 0.5, 0.6, 0.5, 0.6, 0.75, 0.5, 0.75, 0.5, 0.75, 0.6, 0.75, 0.6, 1.0, 0.5, 1.0, 0.5, 0.0, 0.6, 0.0, 0.6, 0.25, 0.5, 0.25, 0.5, 0.25, 0.6, 0.25, 0.6, 0.5, 0.5, 0.5])
me_torus_002.materials.append(mat_portalenergy)
me_torus_002.update()
me_torus_003 = bpy.data.meshes.new('Torus.003')
me_torus_003.from_pydata([(1.21, 0.0, 0.0), (1.15, 0.0, 0.06), (1.09, 0.0, 7.348e-18), (1.15, 0.0, -0.06), (1.048, 0.605, 0.0), (0.9959, 0.575, 0.06), (0.944, 0.545, 7.348e-18), (0.9959, 0.575, -0.06), (0.605, 1.048, 0.0), (0.575, 0.9959, 0.06), (0.545, 0.944, 7.348e-18), (0.575, 0.9959, -0.06), (9.135e-08, 1.21, 0.0), (8.682e-08, 1.15, 0.06), (8.229e-08, 1.09, 7.348e-18), (8.682e-08, 1.15, -0.06), (-0.605, 1.048, 0.0), (-0.575, 0.9959, 0.06), (-0.545, 0.944, 7.348e-18), (-0.575, 0.9959, -0.06), (-1.048, 0.605, 0.0), (-0.9959, 0.575, 0.06), (-0.944, 0.545, 7.348e-18), (-0.9959, 0.575, -0.06), (-1.21, 1.058e-07, 0.0), (-1.15, 1.005e-07, 0.06), (-1.09, 9.529e-08, 7.348e-18), (-1.15, 1.005e-07, -0.06), (-1.048, -0.605, 0.0), (-0.9959, -0.575, 0.06), (-0.944, -0.545, 7.348e-18), (-0.9959, -0.575, -0.06), (-0.605, -1.048, 0.0), (-0.575, -0.9959, 0.06), (-0.545, -0.944, 7.348e-18), (-0.575, -0.9959, -0.06), (9.135e-08, -1.21, 0.0), (8.682e-08, -1.15, 0.06), (8.229e-08, -1.09, 7.348e-18), (8.682e-08, -1.15, -0.06), (0.605, -1.048, 0.0), (0.575, -0.9959, 0.06), (0.545, -0.944, 7.348e-18), (0.575, -0.9959, -0.06), (1.048, -0.605, 0.0), (0.9959, -0.575, 0.06), (0.944, -0.545, 7.348e-18), (0.9959, -0.575, -0.06)], [], [(0, 4, 5, 1), (1, 5, 6, 2), (2, 6, 7, 3), (3, 7, 4, 0), (4, 8, 9, 5), (5, 9, 10, 6), (6, 10, 11, 7), (7, 11, 8, 4), (8, 12, 13, 9), (9, 13, 14, 10), (10, 14, 15, 11), (11, 15, 12, 8), (12, 16, 17, 13), (13, 17, 18, 14), (14, 18, 19, 15), (15, 19, 16, 12), (16, 20, 21, 17), (17, 21, 22, 18), (18, 22, 23, 19), (19, 23, 20, 16), (20, 24, 25, 21), (21, 25, 26, 22), (22, 26, 27, 23), (23, 27, 24, 20), (24, 28, 29, 25), (25, 29, 30, 26), (26, 30, 31, 27), (27, 31, 28, 24), (28, 32, 33, 29), (29, 33, 34, 30), (30, 34, 35, 31), (31, 35, 32, 28), (32, 36, 37, 33), (33, 37, 38, 34), (34, 38, 39, 35), (35, 39, 36, 32), (36, 40, 41, 37), (37, 41, 42, 38), (38, 42, 43, 39), (39, 43, 40, 36), (40, 44, 45, 41), (41, 45, 46, 42), (42, 46, 47, 43), (43, 47, 44, 40), (44, 0, 1, 45), (45, 1, 2, 46), (46, 2, 3, 47), (47, 3, 0, 44)])
_uv = me_torus_003.uv_layers.new(name='UVMap')
_uv.uv.foreach_set('vector', [0.5, 0.5, 0.5833, 0.5, 0.5833, 0.75, 0.5, 0.75, 0.5, 0.75, 0.5833, 0.75, 0.5833, 1.0, 0.5, 1.0, 0.5, 0.0, 0.5833, 0.0, 0.5833, 0.25, 0.5, 0.25, 0.5, 0.25, 0.5833, 0.25, 0.5833, 0.5, 0.5, 0.5, 0.5833, 0.5, 0.6667, 0.5, 0.6667, 0.75, 0.5833, 0.75, 0.5833, 0.75, 0.6667, 0.75, 0.6667, 1.0, 0.5833, 1.0, 0.5833, 0.0, 0.6667, 0.0, 0.6667, 0.25, 0.5833, 0.25, 0.5833, 0.25, 0.6667, 0.25, 0.6667, 0.5, 0.5833, 0.5, 0.6667, 0.5, 0.75, 0.5, 0.75, 0.75, 0.6667, 0.75, 0.6667, 0.75, 0.75, 0.75, 0.75, 1.0, 0.6667, 1.0, 0.6667, 0.0, 0.75, 0.0, 0.75, 0.25, 0.6667, 0.25, 0.6667, 0.25, 0.75, 0.25, 0.75, 0.5, 0.6667, 0.5, 0.75, 0.5, 0.8333, 0.5, 0.8333, 0.75, 0.75, 0.75, 0.75, 0.75, 0.8333, 0.75, 0.8333, 1.0, 0.75, 1.0, 0.75, 0.0, 0.8333, 0.0, 0.8333, 0.25, 0.75, 0.25, 0.75, 0.25, 0.8333, 0.25, 0.8333, 0.5, 0.75, 0.5, 0.8333, 0.5, 0.9167, 0.5, 0.9167, 0.75, 0.8333, 0.75, 0.8333, 0.75, 0.9167, 0.75, 0.9167, 1.0, 0.8333, 1.0, 0.8333, 0.0, 0.9167, 0.0, 0.9167, 0.25, 0.8333, 0.25, 0.8333, 0.25, 0.9167, 0.25, 0.9167, 0.5, 0.8333, 0.5, 0.9167, 0.5, 1.0, 0.5, 1.0, 0.75, 0.9167, 0.75, 0.9167, 0.75, 1.0, 0.75, 1.0, 1.0, 0.9167, 1.0, 0.9167, 0.0, 1.0, 0.0, 1.0, 0.25, 0.9167, 0.25, 0.9167, 0.25, 1.0, 0.25, 1.0, 0.5, 0.9167, 0.5, 2.22e-16, 0.5, 0.08333, 0.5, 0.08333, 0.75, 2.22e-16, 0.75, 2.22e-16, 0.75, 0.08333, 0.75, 0.08333, 1.0, 2.22e-16, 1.0, 2.22e-16, 0.0, 0.08333, 0.0, 0.08333, 0.25, 2.22e-16, 0.25, 2.22e-16, 0.25, 0.08333, 0.25, 0.08333, 0.5, 2.22e-16, 0.5, 0.08333, 0.5, 0.1667, 0.5, 0.1667, 0.75, 0.08333, 0.75, 0.08333, 0.75, 0.1667, 0.75, 0.1667, 1.0, 0.08333, 1.0, 0.08333, 0.0, 0.1667, 0.0, 0.1667, 0.25, 0.08333, 0.25, 0.08333, 0.25, 0.1667, 0.25, 0.1667, 0.5, 0.08333, 0.5, 0.1667, 0.5, 0.25, 0.5, 0.25, 0.75, 0.1667, 0.75, 0.1667, 0.75, 0.25, 0.75, 0.25, 1.0, 0.1667, 1.0, 0.1667, 0.0, 0.25, 0.0, 0.25, 0.25, 0.1667, 0.25, 0.1667, 0.25, 0.25, 0.25, 0.25, 0.5, 0.1667, 0.5, 0.25, 0.5, 0.3333, 0.5, 0.3333, 0.75, 0.25, 0.75, 0.25, 0.75, 0.3333, 0.75, 0.3333, 1.0, 0.25, 1.0, 0.25, 0.0, 0.3333, 0.0, 0.3333, 0.25, 0.25, 0.25, 0.25, 0.25, 0.3333, 0.25, 0.3333, 0.5, 0.25, 0.5, 0.3333, 0.5, 0.4167, 0.5, 0.4167, 0.75, 0.3333, 0.75, 0.3333, 0.75, 0.4167, 0.75, 0.4167, 1.0, 0.3333, 1.0, 0.3333, 0.0, 0.4167, 0.0, 0.4167, 0.25, 0.3333, 0.25, 0.3333, 0.25, 0.4167, 0.25, 0.4167, 0.5, 0.3333, 0.5, 0.4167, 0.5, 0.5, 0.5, 0.5, 0.75, 0.4167, 0.75, 0.4167, 0.75, 0.5, 0.75, 0.5, 1.0, 0.4167, 1.0, 0.4167, 0.0, 0.5, 0.0, 0.5, 0.25, 0.4167, 0.25, 0.4167, 0.25, 0.5, 0.25, 0.5, 0.5, 0.4167, 0.5])
me_torus_003.materials.append(mat_portalenergy)
me_torus_003.update()
me_cube_054 = bpy.data.meshes.new('Cube.054')
me_cube_054.from_pydata([(-0.5, -0.5, -0.5), (-0.5, -0.5, 0.5), (-0.5, 0.5, -0.5), (-0.5, 0.5, 0.5), (0.5, -0.5, -0.5), (0.5, -0.5, 0.5), (0.5, 0.5, -0.5), (0.5, 0.5, 0.5)], [], [(0, 1, 3, 2), (2, 3, 7, 6), (6, 7, 5, 4), (4, 5, 1, 0), (2, 6, 4, 0), (7, 3, 1, 5)])
_uv = me_cube_054.uv_layers.new(name='UVMap')
_uv.uv.foreach_set('vector', [0.375, 0.0, 0.625, 0.0, 0.625, 0.25, 0.375, 0.25, 0.375, 0.25, 0.625, 0.25, 0.625, 0.5, 0.375, 0.5, 0.375, 0.5, 0.625, 0.5, 0.625, 0.75, 0.375, 0.75, 0.375, 0.75, 0.625, 0.75, 0.625, 1.0, 0.375, 1.0, 0.125, 0.5, 0.375, 0.5, 0.375, 0.75, 0.125, 0.75, 0.625, 0.5, 0.875, 0.5, 0.875, 0.75, 0.625, 0.75])
me_cube_054.materials.append(mat_portalstone)
me_cube_054.update()
me_cube_061 = bpy.data.meshes.new('Cube.061')
me_cube_061.from_pydata([(-1.0, -1.0, -1.0), (-1.0, -1.0, 1.0), (-1.0, 1.0, -1.0), (-1.0, 1.0, 1.0), (1.0, -1.0, -1.0), (1.0, -1.0, 1.0), (1.0, 1.0, -1.0), (1.0, 1.0, 1.0)], [], [(0, 1, 3, 2), (2, 3, 7, 6), (6, 7, 5, 4), (4, 5, 1, 0), (2, 6, 4, 0), (7, 3, 1, 5)])
_uv = me_cube_061.uv_layers.new(name='UVMap')
_uv.uv.foreach_set('vector', [0.375, 0.0, 0.625, 0.0, 0.625, 0.25, 0.375, 0.25, 0.375, 0.25, 0.625, 0.25, 0.625, 0.5, 0.375, 0.5, 0.375, 0.5, 0.625, 0.5, 0.625, 0.75, 0.375, 0.75, 0.375, 0.75, 0.625, 0.75, 0.625, 1.0, 0.375, 1.0, 0.125, 0.5, 0.375, 0.5, 0.375, 0.75, 0.125, 0.75, 0.625, 0.5, 0.875, 0.5, 0.875, 0.75, 0.625, 0.75])
me_cube_061.materials.append(mat_graystone)
me_cube_061.update()
me_cube_062 = bpy.data.meshes.new('Cube.062')
me_cube_062.from_pydata([(-1.0, -1.0, -1.0), (-1.0, -1.0, 1.0), (-1.0, 1.0, -1.0), (-1.0, 1.0, 1.0), (1.0, -1.0, -1.0), (1.0, -1.0, 1.0), (1.0, 1.0, -1.0), (1.0, 1.0, 1.0)], [], [(0, 1, 3, 2), (2, 3, 7, 6), (6, 7, 5, 4), (4, 5, 1, 0), (2, 6, 4, 0), (7, 3, 1, 5)])
_uv = me_cube_062.uv_layers.new(name='UVMap')
_uv.uv.foreach_set('vector', [0.375, 0.0, 0.625, 0.0, 0.625, 0.25, 0.375, 0.25, 0.375, 0.25, 0.625, 0.25, 0.625, 0.5, 0.375, 0.5, 0.375, 0.5, 0.625, 0.5, 0.625, 0.75, 0.375, 0.75, 0.375, 0.75, 0.625, 0.75, 0.625, 1.0, 0.375, 1.0, 0.125, 0.5, 0.375, 0.5, 0.375, 0.75, 0.125, 0.75, 0.625, 0.5, 0.875, 0.5, 0.875, 0.75, 0.625, 0.75])
me_cube_062.materials.append(mat_graystone)
me_cube_062.update()
me_cube_063 = bpy.data.meshes.new('Cube.063')
me_cube_063.from_pydata([(-1.0, -1.0, -1.0), (-1.0, -1.0, 1.0), (-1.0, 1.0, -1.0), (-1.0, 1.0, 1.0), (1.0, -1.0, -1.0), (1.0, -1.0, 1.0), (1.0, 1.0, -1.0), (1.0, 1.0, 1.0)], [], [(0, 1, 3, 2), (2, 3, 7, 6), (6, 7, 5, 4), (4, 5, 1, 0), (2, 6, 4, 0), (7, 3, 1, 5)])
_uv = me_cube_063.uv_layers.new(name='UVMap')
_uv.uv.foreach_set('vector', [0.375, 0.0, 0.625, 0.0, 0.625, 0.25, 0.375, 0.25, 0.375, 0.25, 0.625, 0.25, 0.625, 0.5, 0.375, 0.5, 0.375, 0.5, 0.625, 0.5, 0.625, 0.75, 0.375, 0.75, 0.375, 0.75, 0.625, 0.75, 0.625, 1.0, 0.375, 1.0, 0.125, 0.5, 0.375, 0.5, 0.375, 0.75, 0.125, 0.75, 0.625, 0.5, 0.875, 0.5, 0.875, 0.75, 0.625, 0.75])
me_cube_063.materials.append(mat_graystone)
me_cube_063.update()
me_cube_064 = bpy.data.meshes.new('Cube.064')
me_cube_064.from_pydata([(-1.0, -1.0, -1.0), (-1.0, -1.0, 1.0), (-1.0, 1.0, -1.0), (-1.0, 1.0, 1.0), (1.0, -1.0, -1.0), (1.0, -1.0, 1.0), (1.0, 1.0, -1.0), (1.0, 1.0, 1.0)], [], [(0, 1, 3, 2), (2, 3, 7, 6), (6, 7, 5, 4), (4, 5, 1, 0), (2, 6, 4, 0), (7, 3, 1, 5)])
_uv = me_cube_064.uv_layers.new(name='UVMap')
_uv.uv.foreach_set('vector', [0.375, 0.0, 0.625, 0.0, 0.625, 0.25, 0.375, 0.25, 0.375, 0.25, 0.625, 0.25, 0.625, 0.5, 0.375, 0.5, 0.375, 0.5, 0.625, 0.5, 0.625, 0.75, 0.375, 0.75, 0.375, 0.75, 0.625, 0.75, 0.625, 1.0, 0.375, 1.0, 0.125, 0.5, 0.375, 0.5, 0.375, 0.75, 0.125, 0.75, 0.625, 0.5, 0.875, 0.5, 0.875, 0.75, 0.625, 0.75])
me_cube_064.materials.append(mat_graystone)
me_cube_064.update()
me_cube_065 = bpy.data.meshes.new('Cube.065')
me_cube_065.from_pydata([(-1.0, -1.0, -1.0), (-1.0, -1.0, 1.0), (-1.0, 1.0, -1.0), (-1.0, 1.0, 1.0), (1.0, -1.0, -1.0), (1.0, -1.0, 1.0), (1.0, 1.0, -1.0), (1.0, 1.0, 1.0)], [], [(0, 1, 3, 2), (2, 3, 7, 6), (6, 7, 5, 4), (4, 5, 1, 0), (2, 6, 4, 0), (7, 3, 1, 5)])
_uv = me_cube_065.uv_layers.new(name='UVMap')
_uv.uv.foreach_set('vector', [0.375, 0.0, 0.625, 0.0, 0.625, 0.25, 0.375, 0.25, 0.375, 0.25, 0.625, 0.25, 0.625, 0.5, 0.375, 0.5, 0.375, 0.5, 0.625, 0.5, 0.625, 0.75, 0.375, 0.75, 0.375, 0.75, 0.625, 0.75, 0.625, 1.0, 0.375, 1.0, 0.125, 0.5, 0.375, 0.5, 0.375, 0.75, 0.125, 0.75, 0.625, 0.5, 0.875, 0.5, 0.875, 0.75, 0.625, 0.75])
me_cube_065.materials.append(mat_darkwood)
me_cube_065.update()
me_cube_066 = bpy.data.meshes.new('Cube.066')
me_cube_066.from_pydata([(-1.0, -1.0, -1.0), (-1.0, -1.0, 1.0), (-1.0, 1.0, -1.0), (-1.0, 1.0, 1.0), (1.0, -1.0, -1.0), (1.0, -1.0, 1.0), (1.0, 1.0, -1.0), (1.0, 1.0, 1.0)], [], [(0, 1, 3, 2), (2, 3, 7, 6), (6, 7, 5, 4), (4, 5, 1, 0), (2, 6, 4, 0), (7, 3, 1, 5)])
_uv = me_cube_066.uv_layers.new(name='UVMap')
_uv.uv.foreach_set('vector', [0.375, 0.0, 0.625, 0.0, 0.625, 0.25, 0.375, 0.25, 0.375, 0.25, 0.625, 0.25, 0.625, 0.5, 0.375, 0.5, 0.375, 0.5, 0.625, 0.5, 0.625, 0.75, 0.375, 0.75, 0.375, 0.75, 0.625, 0.75, 0.625, 1.0, 0.375, 1.0, 0.125, 0.5, 0.375, 0.5, 0.375, 0.75, 0.125, 0.75, 0.625, 0.5, 0.875, 0.5, 0.875, 0.75, 0.625, 0.75])
me_cube_066.materials.append(mat_darkwood)
me_cube_066.update()
me_cube_067 = bpy.data.meshes.new('Cube.067')
me_cube_067.from_pydata([(-1.0, -1.0, -1.0), (-1.0, -1.0, 1.0), (-1.0, 1.0, -1.0), (-1.0, 1.0, 1.0), (1.0, -1.0, -1.0), (1.0, -1.0, 1.0), (1.0, 1.0, -1.0), (1.0, 1.0, 1.0)], [], [(0, 1, 3, 2), (2, 3, 7, 6), (6, 7, 5, 4), (4, 5, 1, 0), (2, 6, 4, 0), (7, 3, 1, 5)])
_uv = me_cube_067.uv_layers.new(name='UVMap')
_uv.uv.foreach_set('vector', [0.375, 0.0, 0.625, 0.0, 0.625, 0.25, 0.375, 0.25, 0.375, 0.25, 0.625, 0.25, 0.625, 0.5, 0.375, 0.5, 0.375, 0.5, 0.625, 0.5, 0.625, 0.75, 0.375, 0.75, 0.375, 0.75, 0.625, 0.75, 0.625, 1.0, 0.375, 1.0, 0.125, 0.5, 0.375, 0.5, 0.375, 0.75, 0.125, 0.75, 0.625, 0.5, 0.875, 0.5, 0.875, 0.75, 0.625, 0.75])
me_cube_067.materials.append(mat_rustediron)
me_cube_067.update()
me_cube_068 = bpy.data.meshes.new('Cube.068')
me_cube_068.from_pydata([(-1.0, -1.0, -1.0), (-1.0, -1.0, 1.0), (-1.0, 1.0, -1.0), (-1.0, 1.0, 1.0), (1.0, -1.0, -1.0), (1.0, -1.0, 1.0), (1.0, 1.0, -1.0), (1.0, 1.0, 1.0)], [], [(0, 1, 3, 2), (2, 3, 7, 6), (6, 7, 5, 4), (4, 5, 1, 0), (2, 6, 4, 0), (7, 3, 1, 5)])
_uv = me_cube_068.uv_layers.new(name='UVMap')
_uv.uv.foreach_set('vector', [0.375, 0.0, 0.625, 0.0, 0.625, 0.25, 0.375, 0.25, 0.375, 0.25, 0.625, 0.25, 0.625, 0.5, 0.375, 0.5, 0.375, 0.5, 0.625, 0.5, 0.625, 0.75, 0.375, 0.75, 0.375, 0.75, 0.625, 0.75, 0.625, 1.0, 0.375, 1.0, 0.125, 0.5, 0.375, 0.5, 0.375, 0.75, 0.125, 0.75, 0.625, 0.5, 0.875, 0.5, 0.875, 0.75, 0.625, 0.75])
me_cube_068.materials.append(mat_rustediron)
me_cube_068.update()
me_cube_069 = bpy.data.meshes.new('Cube.069')
me_cube_069.from_pydata([(-1.0, -1.0, -1.0), (-1.0, -1.0, 1.0), (-1.0, 1.0, -1.0), (-1.0, 1.0, 1.0), (1.0, -1.0, -1.0), (1.0, -1.0, 1.0), (1.0, 1.0, -1.0), (1.0, 1.0, 1.0)], [], [(0, 1, 3, 2), (2, 3, 7, 6), (6, 7, 5, 4), (4, 5, 1, 0), (2, 6, 4, 0), (7, 3, 1, 5)])
_uv = me_cube_069.uv_layers.new(name='UVMap')
_uv.uv.foreach_set('vector', [0.375, 0.0, 0.625, 0.0, 0.625, 0.25, 0.375, 0.25, 0.375, 0.25, 0.625, 0.25, 0.625, 0.5, 0.375, 0.5, 0.375, 0.5, 0.625, 0.5, 0.625, 0.75, 0.375, 0.75, 0.375, 0.75, 0.625, 0.75, 0.625, 1.0, 0.375, 1.0, 0.125, 0.5, 0.375, 0.5, 0.375, 0.75, 0.125, 0.75, 0.625, 0.5, 0.875, 0.5, 0.875, 0.75, 0.625, 0.75])
me_cube_069.materials.append(mat_rustediron)
me_cube_069.update()
me_sphere_010 = bpy.data.meshes.new('Sphere.010')
me_sphere_010.from_pydata([(0.0, 0.0, 0.04), (0.0, 0.02828, 0.02828), (0.0, 0.04, 0.0), (0.0, 0.02828, -0.02828), (0.0, 0.0, -0.04), (0.02449, 0.01414, 0.02828), (0.03464, 0.02, 0.0), (0.02449, 0.01414, -0.02828), (0.02449, -0.01414, 0.02828), (0.03464, -0.02, 0.0), (0.02449, -0.01414, -0.02828), (-5.588e-09, -0.02828, 0.02828), (-7.451e-09, -0.04, 0.0), (-5.588e-09, -0.02828, -0.02828), (-0.02449, -0.01414, 0.02828), (-0.03464, -0.02, 0.0), (-0.02449, -0.01414, -0.02828), (-0.02449, 0.01414, 0.02828), (-0.03464, 0.02, 0.0), (-0.02449, 0.01414, -0.02828)], [], [(1, 0, 5), (4, 3, 7), (2, 1, 5, 6), (3, 2, 6, 7), (4, 7, 10), (6, 5, 8, 9), (7, 6, 9, 10), (5, 0, 8), (4, 10, 13), (9, 8, 11, 12), (10, 9, 12, 13), (8, 0, 11), (11, 0, 14), (4, 13, 16), (12, 11, 14, 15), (13, 12, 15, 16), (16, 15, 18, 19), (14, 0, 17), (4, 16, 19), (15, 14, 17, 18), (19, 18, 2, 3), (17, 0, 1), (4, 19, 3), (18, 17, 1, 2)])
_uv = me_sphere_010.uv_layers.new(name='UVMap')
_uv.uv.foreach_set('vector', [0.6667, 0.75, 0.5833, 1.0, 0.5, 0.75, 0.5833, 0.0, 0.6667, 0.25, 0.5, 0.25, 0.6667, 0.5, 0.6667, 0.75, 0.5, 0.75, 0.5, 0.5, 0.6667, 0.25, 0.6667, 0.5, 0.5, 0.5, 0.5, 0.25, 0.4167, 0.0, 0.5, 0.25, 0.3333, 0.25, 0.5, 0.5, 0.5, 0.75, 0.3333, 0.75, 0.3333, 0.5, 0.5, 0.25, 0.5, 0.5, 0.3333, 0.5, 0.3333, 0.25, 0.5, 0.75, 0.4167, 1.0, 0.3333, 0.75, 0.25, 0.0, 0.3333, 0.25, 0.1667, 0.25, 0.3333, 0.5, 0.3333, 0.75, 0.1667, 0.75, 0.1667, 0.5, 0.3333, 0.25, 0.3333, 0.5, 0.1667, 0.5, 0.1667, 0.25, 0.3333, 0.75, 0.25, 1.0, 0.1667, 0.75, 0.1667, 0.75, 0.08333, 1.0, 0.0, 0.75, 0.08333, 0.0, 0.1667, 0.25, 0.0, 0.25, 0.1667, 0.5, 0.1667, 0.75, 0.0, 0.75, 0.0, 0.5, 0.1667, 0.25, 0.1667, 0.5, 0.0, 0.5, 0.0, 0.25, 1.0, 0.25, 1.0, 0.5, 0.8333, 0.5, 0.8333, 0.25, 1.0, 0.75, 0.9167, 1.0, 0.8333, 0.75, 0.9167, 0.0, 1.0, 0.25, 0.8333, 0.25, 1.0, 0.5, 1.0, 0.75, 0.8333, 0.75, 0.8333, 0.5, 0.8333, 0.25, 0.8333, 0.5, 0.6667, 0.5, 0.6667, 0.25, 0.8333, 0.75, 0.75, 1.0, 0.6667, 0.75, 0.75, 0.0, 0.8333, 0.25, 0.6667, 0.25, 0.8333, 0.5, 0.8333, 0.75, 0.6667, 0.75, 0.6667, 0.5])
me_sphere_010.materials.append(mat_rustediron)
me_sphere_010.update()
me_sphere_011 = bpy.data.meshes.new('Sphere.011')
me_sphere_011.from_pydata([(0.0, 0.0, 0.04), (0.0, 0.02828, 0.02828), (0.0, 0.04, 0.0), (0.0, 0.02828, -0.02828), (0.0, 0.0, -0.04), (0.02449, 0.01414, 0.02828), (0.03464, 0.02, 0.0), (0.02449, 0.01414, -0.02828), (0.02449, -0.01414, 0.02828), (0.03464, -0.02, 0.0), (0.02449, -0.01414, -0.02828), (-5.588e-09, -0.02828, 0.02828), (-7.451e-09, -0.04, 0.0), (-5.588e-09, -0.02828, -0.02828), (-0.02449, -0.01414, 0.02828), (-0.03464, -0.02, 0.0), (-0.02449, -0.01414, -0.02828), (-0.02449, 0.01414, 0.02828), (-0.03464, 0.02, 0.0), (-0.02449, 0.01414, -0.02828)], [], [(3, 2, 6, 7), (1, 0, 5), (4, 3, 7), (2, 1, 5, 6), (4, 7, 10), (6, 5, 8, 9), (7, 6, 9, 10), (5, 0, 8), (8, 0, 11), (4, 10, 13), (9, 8, 11, 12), (10, 9, 12, 13), (13, 12, 15, 16), (11, 0, 14), (4, 13, 16), (12, 11, 14, 15), (16, 15, 18, 19), (14, 0, 17), (4, 16, 19), (15, 14, 17, 18), (19, 18, 2, 3), (17, 0, 1), (4, 19, 3), (18, 17, 1, 2)])
_uv = me_sphere_011.uv_layers.new(name='UVMap')
_uv.uv.foreach_set('vector', [0.6667, 0.25, 0.6667, 0.5, 0.5, 0.5, 0.5, 0.25, 0.6667, 0.75, 0.5833, 1.0, 0.5, 0.75, 0.5833, 0.0, 0.6667, 0.25, 0.5, 0.25, 0.6667, 0.5, 0.6667, 0.75, 0.5, 0.75, 0.5, 0.5, 0.4167, 0.0, 0.5, 0.25, 0.3333, 0.25, 0.5, 0.5, 0.5, 0.75, 0.3333, 0.75, 0.3333, 0.5, 0.5, 0.25, 0.5, 0.5, 0.3333, 0.5, 0.3333, 0.25, 0.5, 0.75, 0.4167, 1.0, 0.3333, 0.75, 0.3333, 0.75, 0.25, 1.0, 0.1667, 0.75, 0.25, 0.0, 0.3333, 0.25, 0.1667, 0.25, 0.3333, 0.5, 0.3333, 0.75, 0.1667, 0.75, 0.1667, 0.5, 0.3333, 0.25, 0.3333, 0.5, 0.1667, 0.5, 0.1667, 0.25, 0.1667, 0.25, 0.1667, 0.5, 0.0, 0.5, 0.0, 0.25, 0.1667, 0.75, 0.08333, 1.0, 0.0, 0.75, 0.08333, 0.0, 0.1667, 0.25, 0.0, 0.25, 0.1667, 0.5, 0.1667, 0.75, 0.0, 0.75, 0.0, 0.5, 1.0, 0.25, 1.0, 0.5, 0.8333, 0.5, 0.8333, 0.25, 1.0, 0.75, 0.9167, 1.0, 0.8333, 0.75, 0.9167, 0.0, 1.0, 0.25, 0.8333, 0.25, 1.0, 0.5, 1.0, 0.75, 0.8333, 0.75, 0.8333, 0.5, 0.8333, 0.25, 0.8333, 0.5, 0.6667, 0.5, 0.6667, 0.25, 0.8333, 0.75, 0.75, 1.0, 0.6667, 0.75, 0.75, 0.0, 0.8333, 0.25, 0.6667, 0.25, 0.8333, 0.5, 0.8333, 0.75, 0.6667, 0.75, 0.6667, 0.5])
me_sphere_011.materials.append(mat_rustediron)
me_sphere_011.update()
me_sphere_012 = bpy.data.meshes.new('Sphere.012')
me_sphere_012.from_pydata([(0.0, 0.0, 0.04), (0.0, 0.02828, 0.02828), (0.0, 0.04, 0.0), (0.0, 0.02828, -0.02828), (0.0, 0.0, -0.04), (0.02449, 0.01414, 0.02828), (0.03464, 0.02, 0.0), (0.02449, 0.01414, -0.02828), (0.02449, -0.01414, 0.02828), (0.03464, -0.02, 0.0), (0.02449, -0.01414, -0.02828), (-5.588e-09, -0.02828, 0.02828), (-7.451e-09, -0.04, 0.0), (-5.588e-09, -0.02828, -0.02828), (-0.02449, -0.01414, 0.02828), (-0.03464, -0.02, 0.0), (-0.02449, -0.01414, -0.02828), (-0.02449, 0.01414, 0.02828), (-0.03464, 0.02, 0.0), (-0.02449, 0.01414, -0.02828)], [], [(3, 2, 6, 7), (1, 0, 5), (4, 3, 7), (2, 1, 5, 6), (7, 6, 9, 10), (5, 0, 8), (4, 7, 10), (6, 5, 8, 9), (10, 9, 12, 13), (8, 0, 11), (4, 10, 13), (9, 8, 11, 12), (13, 12, 15, 16), (11, 0, 14), (4, 13, 16), (12, 11, 14, 15), (16, 15, 18, 19), (14, 0, 17), (4, 16, 19), (15, 14, 17, 18), (18, 17, 1, 2), (19, 18, 2, 3), (17, 0, 1), (4, 19, 3)])
_uv = me_sphere_012.uv_layers.new(name='UVMap')
_uv.uv.foreach_set('vector', [0.6667, 0.25, 0.6667, 0.5, 0.5, 0.5, 0.5, 0.25, 0.6667, 0.75, 0.5833, 1.0, 0.5, 0.75, 0.5833, 0.0, 0.6667, 0.25, 0.5, 0.25, 0.6667, 0.5, 0.6667, 0.75, 0.5, 0.75, 0.5, 0.5, 0.5, 0.25, 0.5, 0.5, 0.3333, 0.5, 0.3333, 0.25, 0.5, 0.75, 0.4167, 1.0, 0.3333, 0.75, 0.4167, 0.0, 0.5, 0.25, 0.3333, 0.25, 0.5, 0.5, 0.5, 0.75, 0.3333, 0.75, 0.3333, 0.5, 0.3333, 0.25, 0.3333, 0.5, 0.1667, 0.5, 0.1667, 0.25, 0.3333, 0.75, 0.25, 1.0, 0.1667, 0.75, 0.25, 0.0, 0.3333, 0.25, 0.1667, 0.25, 0.3333, 0.5, 0.3333, 0.75, 0.1667, 0.75, 0.1667, 0.5, 0.1667, 0.25, 0.1667, 0.5, 0.0, 0.5, 0.0, 0.25, 0.1667, 0.75, 0.08333, 1.0, 0.0, 0.75, 0.08333, 0.0, 0.1667, 0.25, 0.0, 0.25, 0.1667, 0.5, 0.1667, 0.75, 0.0, 0.75, 0.0, 0.5, 1.0, 0.25, 1.0, 0.5, 0.8333, 0.5, 0.8333, 0.25, 1.0, 0.75, 0.9167, 1.0, 0.8333, 0.75, 0.9167, 0.0, 1.0, 0.25, 0.8333, 0.25, 1.0, 0.5, 1.0, 0.75, 0.8333, 0.75, 0.8333, 0.5, 0.8333, 0.5, 0.8333, 0.75, 0.6667, 0.75, 0.6667, 0.5, 0.8333, 0.25, 0.8333, 0.5, 0.6667, 0.5, 0.6667, 0.25, 0.8333, 0.75, 0.75, 1.0, 0.6667, 0.75, 0.75, 0.0, 0.8333, 0.25, 0.6667, 0.25])
me_sphere_012.materials.append(mat_rustediron)
me_sphere_012.update()
me_sphere_013 = bpy.data.meshes.new('Sphere.013')
me_sphere_013.from_pydata([(0.0, 0.0, 0.04), (0.0, 0.02828, 0.02828), (0.0, 0.04, 0.0), (0.0, 0.02828, -0.02828), (0.0, 0.0, -0.04), (0.02449, 0.01414, 0.02828), (0.03464, 0.02, 0.0), (0.02449, 0.01414, -0.02828), (0.02449, -0.01414, 0.02828), (0.03464, -0.02, 0.0), (0.02449, -0.01414, -0.02828), (-5.588e-09, -0.02828, 0.02828), (-7.451e-09, -0.04, 0.0), (-5.588e-09, -0.02828, -0.02828), (-0.02449, -0.01414, 0.02828), (-0.03464, -0.02, 0.0), (-0.02449, -0.01414, -0.02828), (-0.02449, 0.01414, 0.02828), (-0.03464, 0.02, 0.0), (-0.02449, 0.01414, -0.02828)], [], [(3, 2, 6, 7), (1, 0, 5), (4, 3, 7), (2, 1, 5, 6), (7, 6, 9, 10), (5, 0, 8), (4, 7, 10), (6, 5, 8, 9), (10, 9, 12, 13), (8, 0, 11), (4, 10, 13), (9, 8, 11, 12), (13, 12, 15, 16), (11, 0, 14), (4, 13, 16), (12, 11, 14, 15), (15, 14, 17, 18), (16, 15, 18, 19), (14, 0, 17), (4, 16, 19), (4, 19, 3), (18, 17, 1, 2), (19, 18, 2, 3), (17, 0, 1)])
_uv = me_sphere_013.uv_layers.new(name='UVMap')
_uv.uv.foreach_set('vector', [0.6667, 0.25, 0.6667, 0.5, 0.5, 0.5, 0.5, 0.25, 0.6667, 0.75, 0.5833, 1.0, 0.5, 0.75, 0.5833, 0.0, 0.6667, 0.25, 0.5, 0.25, 0.6667, 0.5, 0.6667, 0.75, 0.5, 0.75, 0.5, 0.5, 0.5, 0.25, 0.5, 0.5, 0.3333, 0.5, 0.3333, 0.25, 0.5, 0.75, 0.4167, 1.0, 0.3333, 0.75, 0.4167, 0.0, 0.5, 0.25, 0.3333, 0.25, 0.5, 0.5, 0.5, 0.75, 0.3333, 0.75, 0.3333, 0.5, 0.3333, 0.25, 0.3333, 0.5, 0.1667, 0.5, 0.1667, 0.25, 0.3333, 0.75, 0.25, 1.0, 0.1667, 0.75, 0.25, 0.0, 0.3333, 0.25, 0.1667, 0.25, 0.3333, 0.5, 0.3333, 0.75, 0.1667, 0.75, 0.1667, 0.5, 0.1667, 0.25, 0.1667, 0.5, 0.0, 0.5, 0.0, 0.25, 0.1667, 0.75, 0.08333, 1.0, 0.0, 0.75, 0.08333, 0.0, 0.1667, 0.25, 0.0, 0.25, 0.1667, 0.5, 0.1667, 0.75, 0.0, 0.75, 0.0, 0.5, 1.0, 0.5, 1.0, 0.75, 0.8333, 0.75, 0.8333, 0.5, 1.0, 0.25, 1.0, 0.5, 0.8333, 0.5, 0.8333, 0.25, 1.0, 0.75, 0.9167, 1.0, 0.8333, 0.75, 0.9167, 0.0, 1.0, 0.25, 0.8333, 0.25, 0.75, 0.0, 0.8333, 0.25, 0.6667, 0.25, 0.8333, 0.5, 0.8333, 0.75, 0.6667, 0.75, 0.6667, 0.5, 0.8333, 0.25, 0.8333, 0.5, 0.6667, 0.5, 0.6667, 0.25, 0.8333, 0.75, 0.75, 1.0, 0.6667, 0.75])
me_sphere_013.materials.append(mat_rustediron)
me_sphere_013.update()
me_sphere_014 = bpy.data.meshes.new('Sphere.014')
me_sphere_014.from_pydata([(0.0, 0.0, 0.04), (0.0, 0.02828, 0.02828), (0.0, 0.04, 0.0), (0.0, 0.02828, -0.02828), (0.0, 0.0, -0.04), (0.02449, 0.01414, 0.02828), (0.03464, 0.02, 0.0), (0.02449, 0.01414, -0.02828), (0.02449, -0.01414, 0.02828), (0.03464, -0.02, 0.0), (0.02449, -0.01414, -0.02828), (-5.588e-09, -0.02828, 0.02828), (-7.451e-09, -0.04, 0.0), (-5.588e-09, -0.02828, -0.02828), (-0.02449, -0.01414, 0.02828), (-0.03464, -0.02, 0.0), (-0.02449, -0.01414, -0.02828), (-0.02449, 0.01414, 0.02828), (-0.03464, 0.02, 0.0), (-0.02449, 0.01414, -0.02828)], [], [(4, 3, 7), (2, 1, 5, 6), (3, 2, 6, 7), (1, 0, 5), (6, 5, 8, 9), (7, 6, 9, 10), (5, 0, 8), (4, 7, 10), (4, 10, 13), (9, 8, 11, 12), (10, 9, 12, 13), (8, 0, 11), (4, 13, 16), (12, 11, 14, 15), (13, 12, 15, 16), (11, 0, 14), (4, 16, 19), (15, 14, 17, 18), (16, 15, 18, 19), (14, 0, 17), (4, 19, 3), (18, 17, 1, 2), (19, 18, 2, 3), (17, 0, 1)])
_uv = me_sphere_014.uv_layers.new(name='UVMap')
_uv.uv.foreach_set('vector', [0.5833, 0.0, 0.6667, 0.25, 0.5, 0.25, 0.6667, 0.5, 0.6667, 0.75, 0.5, 0.75, 0.5, 0.5, 0.6667, 0.25, 0.6667, 0.5, 0.5, 0.5, 0.5, 0.25, 0.6667, 0.75, 0.5833, 1.0, 0.5, 0.75, 0.5, 0.5, 0.5, 0.75, 0.3333, 0.75, 0.3333, 0.5, 0.5, 0.25, 0.5, 0.5, 0.3333, 0.5, 0.3333, 0.25, 0.5, 0.75, 0.4167, 1.0, 0.3333, 0.75, 0.4167, 0.0, 0.5, 0.25, 0.3333, 0.25, 0.25, 0.0, 0.3333, 0.25, 0.1667, 0.25, 0.3333, 0.5, 0.3333, 0.75, 0.1667, 0.75, 0.1667, 0.5, 0.3333, 0.25, 0.3333, 0.5, 0.1667, 0.5, 0.1667, 0.25, 0.3333, 0.75, 0.25, 1.0, 0.1667, 0.75, 0.08333, 0.0, 0.1667, 0.25, 0.0, 0.25, 0.1667, 0.5, 0.1667, 0.75, 0.0, 0.75, 0.0, 0.5, 0.1667, 0.25, 0.1667, 0.5, 0.0, 0.5, 0.0, 0.25, 0.1667, 0.75, 0.08333, 1.0, 0.0, 0.75, 0.9167, 0.0, 1.0, 0.25, 0.8333, 0.25, 1.0, 0.5, 1.0, 0.75, 0.8333, 0.75, 0.8333, 0.5, 1.0, 0.25, 1.0, 0.5, 0.8333, 0.5, 0.8333, 0.25, 1.0, 0.75, 0.9167, 1.0, 0.8333, 0.75, 0.75, 0.0, 0.8333, 0.25, 0.6667, 0.25, 0.8333, 0.5, 0.8333, 0.75, 0.6667, 0.75, 0.6667, 0.5, 0.8333, 0.25, 0.8333, 0.5, 0.6667, 0.5, 0.6667, 0.25, 0.8333, 0.75, 0.75, 1.0, 0.6667, 0.75])
me_sphere_014.materials.append(mat_rustediron)
me_sphere_014.update()
me_sphere_015 = bpy.data.meshes.new('Sphere.015')
me_sphere_015.from_pydata([(0.0, 0.0, 0.04), (0.0, 0.02828, 0.02828), (0.0, 0.04, 0.0), (0.0, 0.02828, -0.02828), (0.0, 0.0, -0.04), (0.02449, 0.01414, 0.02828), (0.03464, 0.02, 0.0), (0.02449, 0.01414, -0.02828), (0.02449, -0.01414, 0.02828), (0.03464, -0.02, 0.0), (0.02449, -0.01414, -0.02828), (-5.588e-09, -0.02828, 0.02828), (-7.451e-09, -0.04, 0.0), (-5.588e-09, -0.02828, -0.02828), (-0.02449, -0.01414, 0.02828), (-0.03464, -0.02, 0.0), (-0.02449, -0.01414, -0.02828), (-0.02449, 0.01414, 0.02828), (-0.03464, 0.02, 0.0), (-0.02449, 0.01414, -0.02828)], [], [(4, 3, 7), (2, 1, 5, 6), (3, 2, 6, 7), (1, 0, 5), (4, 7, 10), (6, 5, 8, 9), (7, 6, 9, 10), (5, 0, 8), (4, 10, 13), (9, 8, 11, 12), (10, 9, 12, 13), (8, 0, 11), (4, 13, 16), (12, 11, 14, 15), (13, 12, 15, 16), (11, 0, 14), (4, 16, 19), (15, 14, 17, 18), (16, 15, 18, 19), (14, 0, 17), (17, 0, 1), (4, 19, 3), (18, 17, 1, 2), (19, 18, 2, 3)])
_uv = me_sphere_015.uv_layers.new(name='UVMap')
_uv.uv.foreach_set('vector', [0.5833, 0.0, 0.6667, 0.25, 0.5, 0.25, 0.6667, 0.5, 0.6667, 0.75, 0.5, 0.75, 0.5, 0.5, 0.6667, 0.25, 0.6667, 0.5, 0.5, 0.5, 0.5, 0.25, 0.6667, 0.75, 0.5833, 1.0, 0.5, 0.75, 0.4167, 0.0, 0.5, 0.25, 0.3333, 0.25, 0.5, 0.5, 0.5, 0.75, 0.3333, 0.75, 0.3333, 0.5, 0.5, 0.25, 0.5, 0.5, 0.3333, 0.5, 0.3333, 0.25, 0.5, 0.75, 0.4167, 1.0, 0.3333, 0.75, 0.25, 0.0, 0.3333, 0.25, 0.1667, 0.25, 0.3333, 0.5, 0.3333, 0.75, 0.1667, 0.75, 0.1667, 0.5, 0.3333, 0.25, 0.3333, 0.5, 0.1667, 0.5, 0.1667, 0.25, 0.3333, 0.75, 0.25, 1.0, 0.1667, 0.75, 0.08333, 0.0, 0.1667, 0.25, 0.0, 0.25, 0.1667, 0.5, 0.1667, 0.75, 0.0, 0.75, 0.0, 0.5, 0.1667, 0.25, 0.1667, 0.5, 0.0, 0.5, 0.0, 0.25, 0.1667, 0.75, 0.08333, 1.0, 0.0, 0.75, 0.9167, 0.0, 1.0, 0.25, 0.8333, 0.25, 1.0, 0.5, 1.0, 0.75, 0.8333, 0.75, 0.8333, 0.5, 1.0, 0.25, 1.0, 0.5, 0.8333, 0.5, 0.8333, 0.25, 1.0, 0.75, 0.9167, 1.0, 0.8333, 0.75, 0.8333, 0.75, 0.75, 1.0, 0.6667, 0.75, 0.75, 0.0, 0.8333, 0.25, 0.6667, 0.25, 0.8333, 0.5, 0.8333, 0.75, 0.6667, 0.75, 0.6667, 0.5, 0.8333, 0.25, 0.8333, 0.5, 0.6667, 0.5, 0.6667, 0.25])
me_sphere_015.materials.append(mat_rustediron)
me_sphere_015.update()
me_sphere_016 = bpy.data.meshes.new('Sphere.016')
me_sphere_016.from_pydata([(0.0, 0.0, 0.04), (0.0, 0.02828, 0.02828), (0.0, 0.04, 0.0), (0.0, 0.02828, -0.02828), (0.0, 0.0, -0.04), (0.02449, 0.01414, 0.02828), (0.03464, 0.02, 0.0), (0.02449, 0.01414, -0.02828), (0.02449, -0.01414, 0.02828), (0.03464, -0.02, 0.0), (0.02449, -0.01414, -0.02828), (-5.588e-09, -0.02828, 0.02828), (-7.451e-09, -0.04, 0.0), (-5.588e-09, -0.02828, -0.02828), (-0.02449, -0.01414, 0.02828), (-0.03464, -0.02, 0.0), (-0.02449, -0.01414, -0.02828), (-0.02449, 0.01414, 0.02828), (-0.03464, 0.02, 0.0), (-0.02449, 0.01414, -0.02828)], [], [(3, 2, 6, 7), (1, 0, 5), (4, 3, 7), (2, 1, 5, 6), (4, 7, 10), (6, 5, 8, 9), (7, 6, 9, 10), (5, 0, 8), (8, 0, 11), (4, 10, 13), (9, 8, 11, 12), (10, 9, 12, 13), (13, 12, 15, 16), (11, 0, 14), (4, 13, 16), (12, 11, 14, 15), (16, 15, 18, 19), (14, 0, 17), (4, 16, 19), (15, 14, 17, 18), (19, 18, 2, 3), (17, 0, 1), (4, 19, 3), (18, 17, 1, 2)])
_uv = me_sphere_016.uv_layers.new(name='UVMap')
_uv.uv.foreach_set('vector', [0.6667, 0.25, 0.6667, 0.5, 0.5, 0.5, 0.5, 0.25, 0.6667, 0.75, 0.5833, 1.0, 0.5, 0.75, 0.5833, 0.0, 0.6667, 0.25, 0.5, 0.25, 0.6667, 0.5, 0.6667, 0.75, 0.5, 0.75, 0.5, 0.5, 0.4167, 0.0, 0.5, 0.25, 0.3333, 0.25, 0.5, 0.5, 0.5, 0.75, 0.3333, 0.75, 0.3333, 0.5, 0.5, 0.25, 0.5, 0.5, 0.3333, 0.5, 0.3333, 0.25, 0.5, 0.75, 0.4167, 1.0, 0.3333, 0.75, 0.3333, 0.75, 0.25, 1.0, 0.1667, 0.75, 0.25, 0.0, 0.3333, 0.25, 0.1667, 0.25, 0.3333, 0.5, 0.3333, 0.75, 0.1667, 0.75, 0.1667, 0.5, 0.3333, 0.25, 0.3333, 0.5, 0.1667, 0.5, 0.1667, 0.25, 0.1667, 0.25, 0.1667, 0.5, 0.0, 0.5, 0.0, 0.25, 0.1667, 0.75, 0.08333, 1.0, 0.0, 0.75, 0.08333, 0.0, 0.1667, 0.25, 0.0, 0.25, 0.1667, 0.5, 0.1667, 0.75, 0.0, 0.75, 0.0, 0.5, 1.0, 0.25, 1.0, 0.5, 0.8333, 0.5, 0.8333, 0.25, 1.0, 0.75, 0.9167, 1.0, 0.8333, 0.75, 0.9167, 0.0, 1.0, 0.25, 0.8333, 0.25, 1.0, 0.5, 1.0, 0.75, 0.8333, 0.75, 0.8333, 0.5, 0.8333, 0.25, 0.8333, 0.5, 0.6667, 0.5, 0.6667, 0.25, 0.8333, 0.75, 0.75, 1.0, 0.6667, 0.75, 0.75, 0.0, 0.8333, 0.25, 0.6667, 0.25, 0.8333, 0.5, 0.8333, 0.75, 0.6667, 0.75, 0.6667, 0.5])
me_sphere_016.materials.append(mat_rustediron)
me_sphere_016.update()
me_sphere_017 = bpy.data.meshes.new('Sphere.017')
me_sphere_017.from_pydata([(0.0, 0.0, 0.04), (0.0, 0.02828, 0.02828), (0.0, 0.04, 0.0), (0.0, 0.02828, -0.02828), (0.0, 0.0, -0.04), (0.02449, 0.01414, 0.02828), (0.03464, 0.02, 0.0), (0.02449, 0.01414, -0.02828), (0.02449, -0.01414, 0.02828), (0.03464, -0.02, 0.0), (0.02449, -0.01414, -0.02828), (-5.588e-09, -0.02828, 0.02828), (-7.451e-09, -0.04, 0.0), (-5.588e-09, -0.02828, -0.02828), (-0.02449, -0.01414, 0.02828), (-0.03464, -0.02, 0.0), (-0.02449, -0.01414, -0.02828), (-0.02449, 0.01414, 0.02828), (-0.03464, 0.02, 0.0), (-0.02449, 0.01414, -0.02828)], [], [(3, 2, 6, 7), (1, 0, 5), (4, 3, 7), (2, 1, 5, 6), (5, 0, 8), (4, 7, 10), (6, 5, 8, 9), (7, 6, 9, 10), (10, 9, 12, 13), (8, 0, 11), (4, 10, 13), (9, 8, 11, 12), (13, 12, 15, 16), (11, 0, 14), (4, 13, 16), (12, 11, 14, 15), (16, 15, 18, 19), (14, 0, 17), (4, 16, 19), (15, 14, 17, 18), (19, 18, 2, 3), (17, 0, 1), (4, 19, 3), (18, 17, 1, 2)])
_uv = me_sphere_017.uv_layers.new(name='UVMap')
_uv.uv.foreach_set('vector', [0.6667, 0.25, 0.6667, 0.5, 0.5, 0.5, 0.5, 0.25, 0.6667, 0.75, 0.5833, 1.0, 0.5, 0.75, 0.5833, 0.0, 0.6667, 0.25, 0.5, 0.25, 0.6667, 0.5, 0.6667, 0.75, 0.5, 0.75, 0.5, 0.5, 0.5, 0.75, 0.4167, 1.0, 0.3333, 0.75, 0.4167, 0.0, 0.5, 0.25, 0.3333, 0.25, 0.5, 0.5, 0.5, 0.75, 0.3333, 0.75, 0.3333, 0.5, 0.5, 0.25, 0.5, 0.5, 0.3333, 0.5, 0.3333, 0.25, 0.3333, 0.25, 0.3333, 0.5, 0.1667, 0.5, 0.1667, 0.25, 0.3333, 0.75, 0.25, 1.0, 0.1667, 0.75, 0.25, 0.0, 0.3333, 0.25, 0.1667, 0.25, 0.3333, 0.5, 0.3333, 0.75, 0.1667, 0.75, 0.1667, 0.5, 0.1667, 0.25, 0.1667, 0.5, 0.0, 0.5, 0.0, 0.25, 0.1667, 0.75, 0.08333, 1.0, 0.0, 0.75, 0.08333, 0.0, 0.1667, 0.25, 0.0, 0.25, 0.1667, 0.5, 0.1667, 0.75, 0.0, 0.75, 0.0, 0.5, 1.0, 0.25, 1.0, 0.5, 0.8333, 0.5, 0.8333, 0.25, 1.0, 0.75, 0.9167, 1.0, 0.8333, 0.75, 0.9167, 0.0, 1.0, 0.25, 0.8333, 0.25, 1.0, 0.5, 1.0, 0.75, 0.8333, 0.75, 0.8333, 0.5, 0.8333, 0.25, 0.8333, 0.5, 0.6667, 0.5, 0.6667, 0.25, 0.8333, 0.75, 0.75, 1.0, 0.6667, 0.75, 0.75, 0.0, 0.8333, 0.25, 0.6667, 0.25, 0.8333, 0.5, 0.8333, 0.75, 0.6667, 0.75, 0.6667, 0.5])
me_sphere_017.materials.append(mat_rustediron)
me_sphere_017.update()
me_sphere_018 = bpy.data.meshes.new('Sphere.018')
me_sphere_018.from_pydata([(0.0, 0.0, 0.04), (0.0, 0.02828, 0.02828), (0.0, 0.04, 0.0), (0.0, 0.02828, -0.02828), (0.0, 0.0, -0.04), (0.02449, 0.01414, 0.02828), (0.03464, 0.02, 0.0), (0.02449, 0.01414, -0.02828), (0.02449, -0.01414, 0.02828), (0.03464, -0.02, 0.0), (0.02449, -0.01414, -0.02828), (-5.588e-09, -0.02828, 0.02828), (-7.451e-09, -0.04, 0.0), (-5.588e-09, -0.02828, -0.02828), (-0.02449, -0.01414, 0.02828), (-0.03464, -0.02, 0.0), (-0.02449, -0.01414, -0.02828), (-0.02449, 0.01414, 0.02828), (-0.03464, 0.02, 0.0), (-0.02449, 0.01414, -0.02828)], [], [(3, 2, 6, 7), (1, 0, 5), (4, 3, 7), (2, 1, 5, 6), (7, 6, 9, 10), (5, 0, 8), (4, 7, 10), (6, 5, 8, 9), (10, 9, 12, 13), (8, 0, 11), (4, 10, 13), (9, 8, 11, 12), (13, 12, 15, 16), (11, 0, 14), (4, 13, 16), (12, 11, 14, 15), (15, 14, 17, 18), (16, 15, 18, 19), (14, 0, 17), (4, 16, 19), (4, 19, 3), (18, 17, 1, 2), (19, 18, 2, 3), (17, 0, 1)])
_uv = me_sphere_018.uv_layers.new(name='UVMap')
_uv.uv.foreach_set('vector', [0.6667, 0.25, 0.6667, 0.5, 0.5, 0.5, 0.5, 0.25, 0.6667, 0.75, 0.5833, 1.0, 0.5, 0.75, 0.5833, 0.0, 0.6667, 0.25, 0.5, 0.25, 0.6667, 0.5, 0.6667, 0.75, 0.5, 0.75, 0.5, 0.5, 0.5, 0.25, 0.5, 0.5, 0.3333, 0.5, 0.3333, 0.25, 0.5, 0.75, 0.4167, 1.0, 0.3333, 0.75, 0.4167, 0.0, 0.5, 0.25, 0.3333, 0.25, 0.5, 0.5, 0.5, 0.75, 0.3333, 0.75, 0.3333, 0.5, 0.3333, 0.25, 0.3333, 0.5, 0.1667, 0.5, 0.1667, 0.25, 0.3333, 0.75, 0.25, 1.0, 0.1667, 0.75, 0.25, 0.0, 0.3333, 0.25, 0.1667, 0.25, 0.3333, 0.5, 0.3333, 0.75, 0.1667, 0.75, 0.1667, 0.5, 0.1667, 0.25, 0.1667, 0.5, 0.0, 0.5, 0.0, 0.25, 0.1667, 0.75, 0.08333, 1.0, 0.0, 0.75, 0.08333, 0.0, 0.1667, 0.25, 0.0, 0.25, 0.1667, 0.5, 0.1667, 0.75, 0.0, 0.75, 0.0, 0.5, 1.0, 0.5, 1.0, 0.75, 0.8333, 0.75, 0.8333, 0.5, 1.0, 0.25, 1.0, 0.5, 0.8333, 0.5, 0.8333, 0.25, 1.0, 0.75, 0.9167, 1.0, 0.8333, 0.75, 0.9167, 0.0, 1.0, 0.25, 0.8333, 0.25, 0.75, 0.0, 0.8333, 0.25, 0.6667, 0.25, 0.8333, 0.5, 0.8333, 0.75, 0.6667, 0.75, 0.6667, 0.5, 0.8333, 0.25, 0.8333, 0.5, 0.6667, 0.5, 0.6667, 0.25, 0.8333, 0.75, 0.75, 1.0, 0.6667, 0.75])
me_sphere_018.materials.append(mat_rustediron)
me_sphere_018.update()
me_sphere_019 = bpy.data.meshes.new('Sphere.019')
me_sphere_019.from_pydata([(0.0, 0.0, 0.04), (0.0, 0.02828, 0.02828), (0.0, 0.04, 0.0), (0.0, 0.02828, -0.02828), (0.0, 0.0, -0.04), (0.02449, 0.01414, 0.02828), (0.03464, 0.02, 0.0), (0.02449, 0.01414, -0.02828), (0.02449, -0.01414, 0.02828), (0.03464, -0.02, 0.0), (0.02449, -0.01414, -0.02828), (-5.588e-09, -0.02828, 0.02828), (-7.451e-09, -0.04, 0.0), (-5.588e-09, -0.02828, -0.02828), (-0.02449, -0.01414, 0.02828), (-0.03464, -0.02, 0.0), (-0.02449, -0.01414, -0.02828), (-0.02449, 0.01414, 0.02828), (-0.03464, 0.02, 0.0), (-0.02449, 0.01414, -0.02828)], [], [(4, 3, 7), (2, 1, 5, 6), (3, 2, 6, 7), (1, 0, 5), (6, 5, 8, 9), (7, 6, 9, 10), (5, 0, 8), (4, 7, 10), (4, 10, 13), (9, 8, 11, 12), (10, 9, 12, 13), (8, 0, 11), (4, 13, 16), (12, 11, 14, 15), (13, 12, 15, 16), (11, 0, 14), (4, 16, 19), (15, 14, 17, 18), (16, 15, 18, 19), (14, 0, 17), (4, 19, 3), (18, 17, 1, 2), (19, 18, 2, 3), (17, 0, 1)])
_uv = me_sphere_019.uv_layers.new(name='UVMap')
_uv.uv.foreach_set('vector', [0.5833, 0.0, 0.6667, 0.25, 0.5, 0.25, 0.6667, 0.5, 0.6667, 0.75, 0.5, 0.75, 0.5, 0.5, 0.6667, 0.25, 0.6667, 0.5, 0.5, 0.5, 0.5, 0.25, 0.6667, 0.75, 0.5833, 1.0, 0.5, 0.75, 0.5, 0.5, 0.5, 0.75, 0.3333, 0.75, 0.3333, 0.5, 0.5, 0.25, 0.5, 0.5, 0.3333, 0.5, 0.3333, 0.25, 0.5, 0.75, 0.4167, 1.0, 0.3333, 0.75, 0.4167, 0.0, 0.5, 0.25, 0.3333, 0.25, 0.25, 0.0, 0.3333, 0.25, 0.1667, 0.25, 0.3333, 0.5, 0.3333, 0.75, 0.1667, 0.75, 0.1667, 0.5, 0.3333, 0.25, 0.3333, 0.5, 0.1667, 0.5, 0.1667, 0.25, 0.3333, 0.75, 0.25, 1.0, 0.1667, 0.75, 0.08333, 0.0, 0.1667, 0.25, 0.0, 0.25, 0.1667, 0.5, 0.1667, 0.75, 0.0, 0.75, 0.0, 0.5, 0.1667, 0.25, 0.1667, 0.5, 0.0, 0.5, 0.0, 0.25, 0.1667, 0.75, 0.08333, 1.0, 0.0, 0.75, 0.9167, 0.0, 1.0, 0.25, 0.8333, 0.25, 1.0, 0.5, 1.0, 0.75, 0.8333, 0.75, 0.8333, 0.5, 1.0, 0.25, 1.0, 0.5, 0.8333, 0.5, 0.8333, 0.25, 1.0, 0.75, 0.9167, 1.0, 0.8333, 0.75, 0.75, 0.0, 0.8333, 0.25, 0.6667, 0.25, 0.8333, 0.5, 0.8333, 0.75, 0.6667, 0.75, 0.6667, 0.5, 0.8333, 0.25, 0.8333, 0.5, 0.6667, 0.5, 0.6667, 0.25, 0.8333, 0.75, 0.75, 1.0, 0.6667, 0.75])
me_sphere_019.materials.append(mat_rustediron)
me_sphere_019.update()
me_sphere_020 = bpy.data.meshes.new('Sphere.020')
me_sphere_020.from_pydata([(0.0, 0.0, 0.04), (0.0, 0.02828, 0.02828), (0.0, 0.04, 0.0), (0.0, 0.02828, -0.02828), (0.0, 0.0, -0.04), (0.02449, 0.01414, 0.02828), (0.03464, 0.02, 0.0), (0.02449, 0.01414, -0.02828), (0.02449, -0.01414, 0.02828), (0.03464, -0.02, 0.0), (0.02449, -0.01414, -0.02828), (-5.588e-09, -0.02828, 0.02828), (-7.451e-09, -0.04, 0.0), (-5.588e-09, -0.02828, -0.02828), (-0.02449, -0.01414, 0.02828), (-0.03464, -0.02, 0.0), (-0.02449, -0.01414, -0.02828), (-0.02449, 0.01414, 0.02828), (-0.03464, 0.02, 0.0), (-0.02449, 0.01414, -0.02828)], [], [(4, 3, 7), (2, 1, 5, 6), (3, 2, 6, 7), (1, 0, 5), (4, 7, 10), (6, 5, 8, 9), (7, 6, 9, 10), (5, 0, 8), (4, 10, 13), (9, 8, 11, 12), (10, 9, 12, 13), (8, 0, 11), (4, 13, 16), (12, 11, 14, 15), (13, 12, 15, 16), (11, 0, 14), (4, 16, 19), (15, 14, 17, 18), (16, 15, 18, 19), (14, 0, 17), (17, 0, 1), (4, 19, 3), (18, 17, 1, 2), (19, 18, 2, 3)])
_uv = me_sphere_020.uv_layers.new(name='UVMap')
_uv.uv.foreach_set('vector', [0.5833, 0.0, 0.6667, 0.25, 0.5, 0.25, 0.6667, 0.5, 0.6667, 0.75, 0.5, 0.75, 0.5, 0.5, 0.6667, 0.25, 0.6667, 0.5, 0.5, 0.5, 0.5, 0.25, 0.6667, 0.75, 0.5833, 1.0, 0.5, 0.75, 0.4167, 0.0, 0.5, 0.25, 0.3333, 0.25, 0.5, 0.5, 0.5, 0.75, 0.3333, 0.75, 0.3333, 0.5, 0.5, 0.25, 0.5, 0.5, 0.3333, 0.5, 0.3333, 0.25, 0.5, 0.75, 0.4167, 1.0, 0.3333, 0.75, 0.25, 0.0, 0.3333, 0.25, 0.1667, 0.25, 0.3333, 0.5, 0.3333, 0.75, 0.1667, 0.75, 0.1667, 0.5, 0.3333, 0.25, 0.3333, 0.5, 0.1667, 0.5, 0.1667, 0.25, 0.3333, 0.75, 0.25, 1.0, 0.1667, 0.75, 0.08333, 0.0, 0.1667, 0.25, 0.0, 0.25, 0.1667, 0.5, 0.1667, 0.75, 0.0, 0.75, 0.0, 0.5, 0.1667, 0.25, 0.1667, 0.5, 0.0, 0.5, 0.0, 0.25, 0.1667, 0.75, 0.08333, 1.0, 0.0, 0.75, 0.9167, 0.0, 1.0, 0.25, 0.8333, 0.25, 1.0, 0.5, 1.0, 0.75, 0.8333, 0.75, 0.8333, 0.5, 1.0, 0.25, 1.0, 0.5, 0.8333, 0.5, 0.8333, 0.25, 1.0, 0.75, 0.9167, 1.0, 0.8333, 0.75, 0.8333, 0.75, 0.75, 1.0, 0.6667, 0.75, 0.75, 0.0, 0.8333, 0.25, 0.6667, 0.25, 0.8333, 0.5, 0.8333, 0.75, 0.6667, 0.75, 0.6667, 0.5, 0.8333, 0.25, 0.8333, 0.5, 0.6667, 0.5, 0.6667, 0.25])
me_sphere_020.materials.append(mat_rustediron)
me_sphere_020.update()
me_sphere_021 = bpy.data.meshes.new('Sphere.021')
me_sphere_021.from_pydata([(0.0, 0.0, 0.04), (0.0, 0.02828, 0.02828), (0.0, 0.04, 0.0), (0.0, 0.02828, -0.02828), (0.0, 0.0, -0.04), (0.02449, 0.01414, 0.02828), (0.03464, 0.02, 0.0), (0.02449, 0.01414, -0.02828), (0.02449, -0.01414, 0.02828), (0.03464, -0.02, 0.0), (0.02449, -0.01414, -0.02828), (-5.588e-09, -0.02828, 0.02828), (-7.451e-09, -0.04, 0.0), (-5.588e-09, -0.02828, -0.02828), (-0.02449, -0.01414, 0.02828), (-0.03464, -0.02, 0.0), (-0.02449, -0.01414, -0.02828), (-0.02449, 0.01414, 0.02828), (-0.03464, 0.02, 0.0), (-0.02449, 0.01414, -0.02828)], [], [(3, 2, 6, 7), (1, 0, 5), (4, 3, 7), (2, 1, 5, 6), (4, 7, 10), (6, 5, 8, 9), (7, 6, 9, 10), (5, 0, 8), (8, 0, 11), (4, 10, 13), (9, 8, 11, 12), (10, 9, 12, 13), (13, 12, 15, 16), (11, 0, 14), (4, 13, 16), (12, 11, 14, 15), (16, 15, 18, 19), (14, 0, 17), (4, 16, 19), (15, 14, 17, 18), (19, 18, 2, 3), (17, 0, 1), (4, 19, 3), (18, 17, 1, 2)])
_uv = me_sphere_021.uv_layers.new(name='UVMap')
_uv.uv.foreach_set('vector', [0.6667, 0.25, 0.6667, 0.5, 0.5, 0.5, 0.5, 0.25, 0.6667, 0.75, 0.5833, 1.0, 0.5, 0.75, 0.5833, 0.0, 0.6667, 0.25, 0.5, 0.25, 0.6667, 0.5, 0.6667, 0.75, 0.5, 0.75, 0.5, 0.5, 0.4167, 0.0, 0.5, 0.25, 0.3333, 0.25, 0.5, 0.5, 0.5, 0.75, 0.3333, 0.75, 0.3333, 0.5, 0.5, 0.25, 0.5, 0.5, 0.3333, 0.5, 0.3333, 0.25, 0.5, 0.75, 0.4167, 1.0, 0.3333, 0.75, 0.3333, 0.75, 0.25, 1.0, 0.1667, 0.75, 0.25, 0.0, 0.3333, 0.25, 0.1667, 0.25, 0.3333, 0.5, 0.3333, 0.75, 0.1667, 0.75, 0.1667, 0.5, 0.3333, 0.25, 0.3333, 0.5, 0.1667, 0.5, 0.1667, 0.25, 0.1667, 0.25, 0.1667, 0.5, 0.0, 0.5, 0.0, 0.25, 0.1667, 0.75, 0.08333, 1.0, 0.0, 0.75, 0.08333, 0.0, 0.1667, 0.25, 0.0, 0.25, 0.1667, 0.5, 0.1667, 0.75, 0.0, 0.75, 0.0, 0.5, 1.0, 0.25, 1.0, 0.5, 0.8333, 0.5, 0.8333, 0.25, 1.0, 0.75, 0.9167, 1.0, 0.8333, 0.75, 0.9167, 0.0, 1.0, 0.25, 0.8333, 0.25, 1.0, 0.5, 1.0, 0.75, 0.8333, 0.75, 0.8333, 0.5, 0.8333, 0.25, 0.8333, 0.5, 0.6667, 0.5, 0.6667, 0.25, 0.8333, 0.75, 0.75, 1.0, 0.6667, 0.75, 0.75, 0.0, 0.8333, 0.25, 0.6667, 0.25, 0.8333, 0.5, 0.8333, 0.75, 0.6667, 0.75, 0.6667, 0.5])
me_sphere_021.materials.append(mat_rustediron)
me_sphere_021.update()
me_torus_004 = bpy.data.meshes.new('Torus.004')
me_torus_004.from_pydata([(0.145, 0.0, 0.0), (0.12, 0.0, 0.025), (0.095, 0.0, 3.062e-18), (0.12, 0.0, -0.025), (0.1025, 0.1025, 0.0), (0.08485, 0.08485, 0.025), (0.06718, 0.06718, 3.062e-18), (0.08485, 0.08485, -0.025), (1.095e-08, 0.145, 0.0), (9.06e-09, 0.12, 0.025), (7.172e-09, 0.095, 3.062e-18), (9.06e-09, 0.12, -0.025), (-0.1025, 0.1025, 0.0), (-0.08485, 0.08485, 0.025), (-0.06718, 0.06718, 3.062e-18), (-0.08485, 0.08485, -0.025), (-0.145, 1.268e-08, 0.0), (-0.12, 1.049e-08, 0.025), (-0.095, 8.305e-09, 3.062e-18), (-0.12, 1.049e-08, -0.025), (-0.1025, -0.1025, 0.0), (-0.08485, -0.08485, 0.025), (-0.06718, -0.06718, 3.062e-18), (-0.08485, -0.08485, -0.025), (1.095e-08, -0.145, 0.0), (9.06e-09, -0.12, 0.025), (7.172e-09, -0.095, 3.062e-18), (9.06e-09, -0.12, -0.025), (0.1025, -0.1025, 0.0), (0.08485, -0.08485, 0.025), (0.06718, -0.06718, 3.062e-18), (0.08485, -0.08485, -0.025)], [], [(0, 4, 5, 1), (1, 5, 6, 2), (2, 6, 7, 3), (3, 7, 4, 0), (4, 8, 9, 5), (5, 9, 10, 6), (6, 10, 11, 7), (7, 11, 8, 4), (8, 12, 13, 9), (9, 13, 14, 10), (10, 14, 15, 11), (11, 15, 12, 8), (12, 16, 17, 13), (13, 17, 18, 14), (14, 18, 19, 15), (15, 19, 16, 12), (16, 20, 21, 17), (17, 21, 22, 18), (18, 22, 23, 19), (19, 23, 20, 16), (20, 24, 25, 21), (21, 25, 26, 22), (22, 26, 27, 23), (23, 27, 24, 20), (24, 28, 29, 25), (25, 29, 30, 26), (26, 30, 31, 27), (27, 31, 28, 24), (28, 0, 1, 29), (29, 1, 2, 30), (30, 2, 3, 31), (31, 3, 0, 28)])
_uv = me_torus_004.uv_layers.new(name='UVMap')
_uv.uv.foreach_set('vector', [0.5, 0.5, 0.625, 0.5, 0.625, 0.75, 0.5, 0.75, 0.5, 0.75, 0.625, 0.75, 0.625, 1.0, 0.5, 1.0, 0.5, 0.0, 0.625, 0.0, 0.625, 0.25, 0.5, 0.25, 0.5, 0.25, 0.625, 0.25, 0.625, 0.5, 0.5, 0.5, 0.625, 0.5, 0.75, 0.5, 0.75, 0.75, 0.625, 0.75, 0.625, 0.75, 0.75, 0.75, 0.75, 1.0, 0.625, 1.0, 0.625, 0.0, 0.75, 0.0, 0.75, 0.25, 0.625, 0.25, 0.625, 0.25, 0.75, 0.25, 0.75, 0.5, 0.625, 0.5, 0.75, 0.5, 0.875, 0.5, 0.875, 0.75, 0.75, 0.75, 0.75, 0.75, 0.875, 0.75, 0.875, 1.0, 0.75, 1.0, 0.75, 0.0, 0.875, 0.0, 0.875, 0.25, 0.75, 0.25, 0.75, 0.25, 0.875, 0.25, 0.875, 0.5, 0.75, 0.5, 0.875, 0.5, 1.0, 0.5, 1.0, 0.75, 0.875, 0.75, 0.875, 0.75, 1.0, 0.75, 1.0, 1.0, 0.875, 1.0, 0.875, 0.0, 1.0, 0.0, 1.0, 0.25, 0.875, 0.25, 0.875, 0.25, 1.0, 0.25, 1.0, 0.5, 0.875, 0.5, 0.0, 0.5, 0.125, 0.5, 0.125, 0.75, 0.0, 0.75, 0.0, 0.75, 0.125, 0.75, 0.125, 1.0, 0.0, 1.0, 0.0, 0.0, 0.125, 0.0, 0.125, 0.25, 0.0, 0.25, 0.0, 0.25, 0.125, 0.25, 0.125, 0.5, 0.0, 0.5, 0.125, 0.5, 0.25, 0.5, 0.25, 0.75, 0.125, 0.75, 0.125, 0.75, 0.25, 0.75, 0.25, 1.0, 0.125, 1.0, 0.125, 0.0, 0.25, 0.0, 0.25, 0.25, 0.125, 0.25, 0.125, 0.25, 0.25, 0.25, 0.25, 0.5, 0.125, 0.5, 0.25, 0.5, 0.375, 0.5, 0.375, 0.75, 0.25, 0.75, 0.25, 0.75, 0.375, 0.75, 0.375, 1.0, 0.25, 1.0, 0.25, 0.0, 0.375, 0.0, 0.375, 0.25, 0.25, 0.25, 0.25, 0.25, 0.375, 0.25, 0.375, 0.5, 0.25, 0.5, 0.375, 0.5, 0.5, 0.5, 0.5, 0.75, 0.375, 0.75, 0.375, 0.75, 0.5, 0.75, 0.5, 1.0, 0.375, 1.0, 0.375, 0.0, 0.5, 0.0, 0.5, 0.25, 0.375, 0.25, 0.375, 0.25, 0.5, 0.25, 0.5, 0.5, 0.375, 0.5])
me_torus_004.materials.append(mat_rustediron)
me_torus_004.update()
me_torus_005 = bpy.data.meshes.new('Torus.005')
me_torus_005.from_pydata([(0.145, 0.0, 0.0), (0.12, 0.0, 0.025), (0.095, 0.0, 3.062e-18), (0.12, 0.0, -0.025), (0.1025, 0.1025, 0.0), (0.08485, 0.08485, 0.025), (0.06718, 0.06718, 3.062e-18), (0.08485, 0.08485, -0.025), (1.095e-08, 0.145, 0.0), (9.06e-09, 0.12, 0.025), (7.172e-09, 0.095, 3.062e-18), (9.06e-09, 0.12, -0.025), (-0.1025, 0.1025, 0.0), (-0.08485, 0.08485, 0.025), (-0.06718, 0.06718, 3.062e-18), (-0.08485, 0.08485, -0.025), (-0.145, 1.268e-08, 0.0), (-0.12, 1.049e-08, 0.025), (-0.095, 8.305e-09, 3.062e-18), (-0.12, 1.049e-08, -0.025), (-0.1025, -0.1025, 0.0), (-0.08485, -0.08485, 0.025), (-0.06718, -0.06718, 3.062e-18), (-0.08485, -0.08485, -0.025), (1.095e-08, -0.145, 0.0), (9.06e-09, -0.12, 0.025), (7.172e-09, -0.095, 3.062e-18), (9.06e-09, -0.12, -0.025), (0.1025, -0.1025, 0.0), (0.08485, -0.08485, 0.025), (0.06718, -0.06718, 3.062e-18), (0.08485, -0.08485, -0.025)], [], [(0, 4, 5, 1), (1, 5, 6, 2), (2, 6, 7, 3), (3, 7, 4, 0), (4, 8, 9, 5), (5, 9, 10, 6), (6, 10, 11, 7), (7, 11, 8, 4), (8, 12, 13, 9), (9, 13, 14, 10), (10, 14, 15, 11), (11, 15, 12, 8), (12, 16, 17, 13), (13, 17, 18, 14), (14, 18, 19, 15), (15, 19, 16, 12), (16, 20, 21, 17), (17, 21, 22, 18), (18, 22, 23, 19), (19, 23, 20, 16), (20, 24, 25, 21), (21, 25, 26, 22), (22, 26, 27, 23), (23, 27, 24, 20), (24, 28, 29, 25), (25, 29, 30, 26), (26, 30, 31, 27), (27, 31, 28, 24), (28, 0, 1, 29), (29, 1, 2, 30), (30, 2, 3, 31), (31, 3, 0, 28)])
_uv = me_torus_005.uv_layers.new(name='UVMap')
_uv.uv.foreach_set('vector', [0.5, 0.5, 0.625, 0.5, 0.625, 0.75, 0.5, 0.75, 0.5, 0.75, 0.625, 0.75, 0.625, 1.0, 0.5, 1.0, 0.5, 0.0, 0.625, 0.0, 0.625, 0.25, 0.5, 0.25, 0.5, 0.25, 0.625, 0.25, 0.625, 0.5, 0.5, 0.5, 0.625, 0.5, 0.75, 0.5, 0.75, 0.75, 0.625, 0.75, 0.625, 0.75, 0.75, 0.75, 0.75, 1.0, 0.625, 1.0, 0.625, 0.0, 0.75, 0.0, 0.75, 0.25, 0.625, 0.25, 0.625, 0.25, 0.75, 0.25, 0.75, 0.5, 0.625, 0.5, 0.75, 0.5, 0.875, 0.5, 0.875, 0.75, 0.75, 0.75, 0.75, 0.75, 0.875, 0.75, 0.875, 1.0, 0.75, 1.0, 0.75, 0.0, 0.875, 0.0, 0.875, 0.25, 0.75, 0.25, 0.75, 0.25, 0.875, 0.25, 0.875, 0.5, 0.75, 0.5, 0.875, 0.5, 1.0, 0.5, 1.0, 0.75, 0.875, 0.75, 0.875, 0.75, 1.0, 0.75, 1.0, 1.0, 0.875, 1.0, 0.875, 0.0, 1.0, 0.0, 1.0, 0.25, 0.875, 0.25, 0.875, 0.25, 1.0, 0.25, 1.0, 0.5, 0.875, 0.5, 0.0, 0.5, 0.125, 0.5, 0.125, 0.75, 0.0, 0.75, 0.0, 0.75, 0.125, 0.75, 0.125, 1.0, 0.0, 1.0, 0.0, 0.0, 0.125, 0.0, 0.125, 0.25, 0.0, 0.25, 0.0, 0.25, 0.125, 0.25, 0.125, 0.5, 0.0, 0.5, 0.125, 0.5, 0.25, 0.5, 0.25, 0.75, 0.125, 0.75, 0.125, 0.75, 0.25, 0.75, 0.25, 1.0, 0.125, 1.0, 0.125, 0.0, 0.25, 0.0, 0.25, 0.25, 0.125, 0.25, 0.125, 0.25, 0.25, 0.25, 0.25, 0.5, 0.125, 0.5, 0.25, 0.5, 0.375, 0.5, 0.375, 0.75, 0.25, 0.75, 0.25, 0.75, 0.375, 0.75, 0.375, 1.0, 0.25, 1.0, 0.25, 0.0, 0.375, 0.0, 0.375, 0.25, 0.25, 0.25, 0.25, 0.25, 0.375, 0.25, 0.375, 0.5, 0.25, 0.5, 0.375, 0.5, 0.5, 0.5, 0.5, 0.75, 0.375, 0.75, 0.375, 0.75, 0.5, 0.75, 0.5, 1.0, 0.375, 1.0, 0.375, 0.0, 0.5, 0.0, 0.5, 0.25, 0.375, 0.25, 0.375, 0.25, 0.5, 0.25, 0.5, 0.5, 0.375, 0.5])
me_torus_005.materials.append(mat_rustediron)
me_torus_005.update()
me_cube_070 = bpy.data.meshes.new('Cube.070')
me_cube_070.from_pydata([(-1.0, -1.0, -1.0), (-1.0, -1.0, 1.0), (-1.0, 1.0, -1.0), (-1.0, 1.0, 1.0), (1.0, -1.0, -1.0), (1.0, -1.0, 1.0), (1.0, 1.0, -1.0), (1.0, 1.0, 1.0)], [], [(0, 1, 3, 2), (2, 3, 7, 6), (6, 7, 5, 4), (4, 5, 1, 0), (2, 6, 4, 0), (7, 3, 1, 5)])
_uv = me_cube_070.uv_layers.new(name='UVMap')
_uv.uv.foreach_set('vector', [0.375, 0.0, 0.625, 0.0, 0.625, 0.25, 0.375, 0.25, 0.375, 0.25, 0.625, 0.25, 0.625, 0.5, 0.375, 0.5, 0.375, 0.5, 0.625, 0.5, 0.625, 0.75, 0.375, 0.75, 0.375, 0.75, 0.625, 0.75, 0.625, 1.0, 0.375, 1.0, 0.125, 0.5, 0.375, 0.5, 0.375, 0.75, 0.125, 0.75, 0.625, 0.5, 0.875, 0.5, 0.875, 0.75, 0.625, 0.75])
me_cube_070.materials.append(mat_rustediron)
me_cube_070.update()
me_cube_071 = bpy.data.meshes.new('Cube.071')
me_cube_071.from_pydata([(-1.0, -1.0, -1.0), (-1.0, -1.0, 1.0), (-1.0, 1.0, -1.0), (-1.0, 1.0, 1.0), (1.0, -1.0, -1.0), (1.0, -1.0, 1.0), (1.0, 1.0, -1.0), (1.0, 1.0, 1.0)], [], [(0, 1, 3, 2), (2, 3, 7, 6), (6, 7, 5, 4), (4, 5, 1, 0), (2, 6, 4, 0), (7, 3, 1, 5)])
_uv = me_cube_071.uv_layers.new(name='UVMap')
_uv.uv.foreach_set('vector', [0.375, 0.0, 0.625, 0.0, 0.625, 0.25, 0.375, 0.25, 0.375, 0.25, 0.625, 0.25, 0.625, 0.5, 0.375, 0.5, 0.375, 0.5, 0.625, 0.5, 0.625, 0.75, 0.375, 0.75, 0.375, 0.75, 0.625, 0.75, 0.625, 1.0, 0.375, 1.0, 0.125, 0.5, 0.375, 0.5, 0.375, 0.75, 0.125, 0.75, 0.625, 0.5, 0.875, 0.5, 0.875, 0.75, 0.625, 0.75])
me_cube_071.materials.append(mat_rustediron)
me_cube_071.update()
me_plane_007 = bpy.data.meshes.new('Plane.007')
me_plane_007.from_pydata([(-1.0, -1.0, 0.0), (1.0, -1.0, 0.0), (-1.0, 1.0, 0.0), (1.0, 1.0, 0.0)], [], [(0, 1, 3, 2)])
_uv = me_plane_007.uv_layers.new(name='UVMap')
_uv.uv.foreach_set('vector', [0.0, 0.0, 1.0, 0.0, 1.0, 1.0, 0.0, 1.0])
me_plane_007.materials.append(mat_darkinterior_001)
me_plane_007.update()
me_cube_072 = bpy.data.meshes.new('Cube.072')
me_cube_072.from_pydata([(-1.0, -1.0, -1.0), (-1.0, -1.0, 1.0), (-1.0, 1.0, -1.0), (-1.0, 1.0, 1.0), (1.0, -1.0, -1.0), (1.0, -1.0, 1.0), (1.0, 1.0, -1.0), (1.0, 1.0, 1.0)], [], [(0, 1, 3, 2), (2, 3, 7, 6), (6, 7, 5, 4), (4, 5, 1, 0), (2, 6, 4, 0), (7, 3, 1, 5)])
_uv = me_cube_072.uv_layers.new(name='UVMap')
_uv.uv.foreach_set('vector', [0.375, 0.0, 0.625, 0.0, 0.625, 0.25, 0.375, 0.25, 0.375, 0.25, 0.625, 0.25, 0.625, 0.5, 0.375, 0.5, 0.375, 0.5, 0.625, 0.5, 0.625, 0.75, 0.375, 0.75, 0.375, 0.75, 0.625, 0.75, 0.625, 1.0, 0.375, 1.0, 0.125, 0.5, 0.375, 0.5, 0.375, 0.75, 0.125, 0.75, 0.625, 0.5, 0.875, 0.5, 0.875, 0.75, 0.625, 0.75])
me_cube_072.materials.append(mat_graystone)
me_cube_072.update()

# ---- objects
ob_light = bpy.data.objects.new('Light', light_light)
ob_camera = bpy.data.objects.new('Camera', cam_camera)
ob_cave_leftrock1 = bpy.data.objects.new('Cave_LeftRock1', me_cube_020)
ob_cave_leftrock2 = bpy.data.objects.new('Cave_LeftRock2', me_cube_021)
ob_cave_rightrock1 = bpy.data.objects.new('Cave_RightRock1', me_cube_023)
ob_cave_rightrock2 = bpy.data.objects.new('Cave_RightRock2', me_cube_024)
ob_cave_toprock1 = bpy.data.objects.new('Cave_TopRock1', me_cube_026)
ob_cave_toprock2 = bpy.data.objects.new('Cave_TopRock2', me_cube_027)
ob_cave_toprock3 = bpy.data.objects.new('Cave_TopRock3', me_cube_028)
ob_cave_stalactite_0 = bpy.data.objects.new('Cave_Stalactite_0', me_cone)
ob_cave_stalactite_1 = bpy.data.objects.new('Cave_Stalactite_1', me_cone_001)
ob_cave_stalactite_2 = bpy.data.objects.new('Cave_Stalactite_2', me_cone_002)
ob_cave_stalactite_3 = bpy.data.objects.new('Cave_Stalactite_3', me_cone_003)
ob_cave_stalactite_4 = bpy.data.objects.new('Cave_Stalactite_4', me_cone_004)
ob_cave_rubble_0 = bpy.data.objects.new('Cave_Rubble_0', me_cube_029)
ob_cave_rubble_1 = bpy.data.objects.new('Cave_Rubble_1', me_cube_030)
ob_cave_rubble_2 = bpy.data.objects.new('Cave_Rubble_2', me_cube_031)
ob_cave_rubble_3 = bpy.data.objects.new('Cave_Rubble_3', me_cube_032)
ob_cave_rubble_4 = bpy.data.objects.new('Cave_Rubble_4', me_cube_033)
ob_cave_interior = bpy.data.objects.new('Cave_Interior', me_plane_006)
ob_cave_ground = bpy.data.objects.new('Cave_Ground', me_cube_034)
ob_portal_energydisc = bpy.data.objects.new('Portal_EnergyDisc', me_circle)
ob_portal_innerring = bpy.data.objects.new('Portal_InnerRing', me_torus_002)
ob_portal_outerring = bpy.data.objects.new('Portal_OuterRing', me_torus_003)
ob_portal_baseplatform = bpy.data.objects.new('Portal_BasePlatform', me_cube_054)
ob_door_leftpillar = bpy.data.objects.new('Door_LeftPillar', me_cube_061)
ob_door_rightpillar = bpy.data.objects.new('Door_RightPillar', me_cube_062)
ob_door_lintel = bpy.data.objects.new('Door_Lintel', me_cube_063)
ob_door_keystone = bpy.data.objects.new('Door_Keystone', me_cube_064)
ob_door_leftpanel = bpy.data.objects.new('Door_LeftPanel', me_cube_065)
ob_door_rightpanel = bpy.data.objects.new('Door_RightPanel', me_cube_066)
ob_door_ironband_0 = bpy.data.objects.new('Door_IronBand_0', me_cube_067)
ob_door_ironband_1 = bpy.data.objects.new('Door_IronBand_1', me_cube_068)
ob_door_ironband_2 = bpy.data.objects.new('Door_IronBand_2', me_cube_069)
ob_door_stud_0 = bpy.data.objects.new('Door_Stud_0', me_sphere_010)
ob_door_stud_1 = bpy.data.objects.new('Door_Stud_1', me_sphere_011)
ob_door_stud_2 = bpy.data.objects.new('Door_Stud_2', me_sphere_012)
ob_door_stud_3 = bpy.data.objects.new('Door_Stud_3', me_sphere_013)
ob_door_stud_4 = bpy.data.objects.new('Door_Stud_4', me_sphere_014)
ob_door_stud_5 = bpy.data.objects.new('Door_Stud_5', me_sphere_015)
ob_door_stud_6 = bpy.data.objects.new('Door_Stud_6', me_sphere_016)
ob_door_stud_7 = bpy.data.objects.new('Door_Stud_7', me_sphere_017)
ob_door_stud_8 = bpy.data.objects.new('Door_Stud_8', me_sphere_018)
ob_door_stud_9 = bpy.data.objects.new('Door_Stud_9', me_sphere_019)
ob_door_stud_10 = bpy.data.objects.new('Door_Stud_10', me_sphere_020)
ob_door_stud_11 = bpy.data.objects.new('Door_Stud_11', me_sphere_021)
ob_door_leftring = bpy.data.objects.new('Door_LeftRing', me_torus_004)
ob_door_rightring = bpy.data.objects.new('Door_RightRing', me_torus_005)
ob_door_leftmount = bpy.data.objects.new('Door_LeftMount', me_cube_070)
ob_door_rightmount = bpy.data.objects.new('Door_RightMount', me_cube_071)
ob_door_interior = bpy.data.objects.new('Door_Interior', me_plane_007)
ob_door_step = bpy.data.objects.new('Door_Step', me_cube_072)

# ---- transforms, parenting, visibility, modifiers, constraints
ob_light.location = (0.0, -5.0, 8.0)
ob_light.rotation_euler = (0.6503, 0.05522, 1.866)
ob_light.lock_rotations_4d = False
ob_light.empty_display_type = 'ARROWS'
ob_light.color = (0.0, 0.0, 0.0, 0.0)
ob_light.lineart.crease_threshold = 0.0
ob_camera.location = (0.0, -12.0, 4.0)
ob_camera.rotation_euler = (1.2, 0.0, 0.0)
ob_camera.lock_rotations_4d = False
ob_camera.empty_display_type = 'ARROWS'
ob_camera.color = (0.0, 0.0, 0.0, 0.0)
ob_camera.display_type = 'WIRE'
ob_camera.lineart.crease_threshold = 0.0
ob_cave_leftrock1.location = (-1.176, 0.3642, 0.6742)
ob_cave_leftrock1.rotation_euler = (0.1, 0.15, 0.05)
ob_cave_leftrock1.scale = (0.7, 0.6, 1.2)
ob_cave_leftrock2.location = (-1.003, 0.5753, 1.531)
ob_cave_leftrock2.rotation_euler = (0.2, -0.1, 0.1)
ob_cave_leftrock2.scale = (0.5, 0.5, 0.6)
ob_cave_rightrock1.location = (1.182, 0.3753, 0.813)
ob_cave_rightrock1.rotation_euler = (-0.1, -0.12, -0.08)
ob_cave_rightrock1.scale = (0.65, 0.55, 1.3)
ob_cave_rightrock2.location = (0.9719, 0.5253, 1.511)
ob_cave_rightrock2.rotation_euler = (-0.15, 0.1, -0.12)
ob_cave_rightrock2.scale = (0.55, 0.45, 0.5)
ob_cave_toprock1.location = (0.0, 0.3753, 2.232)
ob_cave_toprock1.rotation_euler = (0.1, 0.05, 0.0)
ob_cave_toprock1.scale = (1.867, 0.5, 0.5)
ob_cave_toprock2.location = (-0.7654, 0.4753, 1.949)
ob_cave_toprock2.rotation_euler = (-0.1, 0.15, 0.1)
ob_cave_toprock2.scale = (0.6, 0.4, 0.35)
ob_cave_toprock3.location = (0.947, 0.4253, 1.836)
ob_cave_toprock3.rotation_euler = (0.12, -0.1, -0.08)
ob_cave_toprock3.scale = (0.5, 0.35, 0.4)
ob_cave_stalactite_0.location = (-0.6, 0.4753, 1.789)
ob_cave_stalactite_1.location = (-0.2, 0.4253, 1.939)
ob_cave_stalactite_2.location = (0.3, 0.4553, 1.864)
ob_cave_stalactite_3.location = (0.7, 0.4953, 1.714)
ob_cave_stalactite_4.location = (0.0, 0.5253, 2.139)
ob_cave_rubble_0.location = (-0.8, 0.3, 0.1)
ob_cave_rubble_1.location = (-0.3, 0.4, 0.08)
ob_cave_rubble_1.rotation_euler = (0.3, 0.2, 0.15)
ob_cave_rubble_2.location = (0.4, 0.35, 0.1)
ob_cave_rubble_2.rotation_euler = (0.6, 0.4, 0.3)
ob_cave_rubble_3.location = (0.9, 0.25, 0.12)
ob_cave_rubble_3.rotation_euler = (0.9, 0.6, 0.45)
ob_cave_rubble_4.location = (0.0, 0.5, 0.06)
ob_cave_rubble_4.rotation_euler = (1.2, 0.8, 0.6)
ob_cave_interior.location = (0.0, 0.5746, 0.9891)
ob_cave_interior.rotation_euler = (1.571, 0.0, 0.0)
ob_cave_interior.scale = (1.86, 2.123, 1.5)
ob_cave_ground.location = (0.0, 0.3, -0.05)
ob_cave_ground.scale = (2.2, 0.8, 0.1)
ob_portal_energydisc.location = (-6.048, 0.05, 1.5)
ob_portal_energydisc.rotation_euler = (1.571, 0.0, 0.0)
ob_portal_energydisc.scale = (1.0, 1.475, 1.0)
ob_portal_innerring.location = (-6.048, 0.08, 1.5)
ob_portal_innerring.rotation_euler = (1.571, -0.0, 0.0)
ob_portal_outerring.location = (-6.048, 0.02, 1.5)
ob_portal_outerring.rotation_euler = (1.571, -0.0, 0.0)
ob_portal_baseplatform.location = (-6.048, 0.2, 0.1)
ob_portal_baseplatform.scale = (2.0, 0.7, 0.15)
ob_door_leftpillar.location = (5.1, 0.0, 1.3)
ob_door_leftpillar.scale = (0.35, 0.35, 1.3)
ob_door_rightpillar.location = (6.9, 0.0, 1.3)
ob_door_rightpillar.scale = (0.35, 0.35, 1.3)
ob_door_lintel.location = (6.0, 0.0, 2.8)
ob_door_lintel.scale = (1.3, 0.35, 0.25)
ob_door_keystone.location = (6.0, 0.1, 2.95)
ob_door_keystone.scale = (0.2, 0.15, 0.15)
ob_door_leftpanel.location = (5.65, 0.15, 1.3)
ob_door_leftpanel.scale = (0.4, 0.08, 1.2)
ob_door_rightpanel.location = (6.35, 0.15, 1.3)
ob_door_rightpanel.scale = (0.4, 0.08, 1.2)
ob_door_ironband_0.location = (6.0, 0.25, 0.5)
ob_door_ironband_0.scale = (0.85, 0.025, 0.06)
ob_door_ironband_1.location = (6.0, 0.25, 1.3)
ob_door_ironband_1.scale = (0.85, 0.025, 0.06)
ob_door_ironband_2.location = (6.0, 0.25, 2.1)
ob_door_ironband_2.scale = (0.85, 0.025, 0.06)
ob_door_stud_0.location = (5.4, 0.28, 0.5)
ob_door_stud_1.location = (5.7, 0.28, 0.5)
ob_door_stud_2.location = (6.3, 0.28, 0.5)
ob_door_stud_3.location = (6.6, 0.28, 0.5)
ob_door_stud_4.location = (5.4, 0.28, 1.3)
ob_door_stud_5.location = (5.7, 0.28, 1.3)
ob_door_stud_6.location = (6.3, 0.28, 1.3)
ob_door_stud_7.location = (6.6, 0.28, 1.3)
ob_door_stud_8.location = (5.4, 0.28, 2.1)
ob_door_stud_9.location = (5.7, 0.28, 2.1)
ob_door_stud_10.location = (6.3, 0.28, 2.1)
ob_door_stud_11.location = (6.6, 0.28, 2.1)
ob_door_leftring.location = (5.65, 0.3, 1.3)
ob_door_leftring.rotation_euler = (1.57, 0.0, 0.0)
ob_door_rightring.location = (6.35, 0.3, 1.3)
ob_door_rightring.rotation_euler = (1.57, 0.0, 0.0)
ob_door_leftmount.location = (5.65, 0.26, 1.3)
ob_door_leftmount.scale = (0.06, 0.03, 0.06)
ob_door_rightmount.location = (6.35, 0.26, 1.3)
ob_door_rightmount.scale = (0.06, 0.03, 0.06)
ob_door_interior.location = (6.0, -0.1, 1.3)
ob_door_interior.rotation_euler = (1.57, 0.0, 0.0)
ob_door_interior.scale = (0.7, 1.2, 1.0)
ob_door_step.location = (6.0, 0.4, 0.05)
ob_door_step.scale = (1.3, 0.4, 0.08)

# ---- collection membership
col_collection.objects.link(ob_light)
col_collection.objects.link(ob_camera)
col_collection.objects.link(ob_cave_leftrock1)
col_collection.objects.link(ob_cave_leftrock2)
col_collection.objects.link(ob_cave_rightrock1)
col_collection.objects.link(ob_cave_rightrock2)
col_collection.objects.link(ob_cave_toprock1)
col_collection.objects.link(ob_cave_toprock2)
col_collection.objects.link(ob_cave_toprock3)
col_collection.objects.link(ob_cave_stalactite_0)
col_collection.objects.link(ob_cave_stalactite_1)
col_collection.objects.link(ob_cave_stalactite_2)
col_collection.objects.link(ob_cave_stalactite_3)
col_collection.objects.link(ob_cave_stalactite_4)
col_collection.objects.link(ob_cave_rubble_0)
col_collection.objects.link(ob_cave_rubble_1)
col_collection.objects.link(ob_cave_rubble_2)
col_collection.objects.link(ob_cave_rubble_3)
col_collection.objects.link(ob_cave_rubble_4)
col_collection.objects.link(ob_cave_interior)
col_collection.objects.link(ob_cave_ground)
col_collection.objects.link(ob_portal_energydisc)
col_collection.objects.link(ob_portal_innerring)
col_collection.objects.link(ob_portal_outerring)
col_collection.objects.link(ob_portal_baseplatform)
col_collection.objects.link(ob_door_leftpillar)
col_collection.objects.link(ob_door_rightpillar)
col_collection.objects.link(ob_door_lintel)
col_collection.objects.link(ob_door_keystone)
col_collection.objects.link(ob_door_leftpanel)
col_collection.objects.link(ob_door_rightpanel)
col_collection.objects.link(ob_door_ironband_0)
col_collection.objects.link(ob_door_ironband_1)
col_collection.objects.link(ob_door_ironband_2)
col_collection.objects.link(ob_door_stud_0)
col_collection.objects.link(ob_door_stud_1)
col_collection.objects.link(ob_door_stud_2)
col_collection.objects.link(ob_door_stud_3)
col_collection.objects.link(ob_door_stud_4)
col_collection.objects.link(ob_door_stud_5)
col_collection.objects.link(ob_door_stud_6)
col_collection.objects.link(ob_door_stud_7)
col_collection.objects.link(ob_door_stud_8)
col_collection.objects.link(ob_door_stud_9)
col_collection.objects.link(ob_door_stud_10)
col_collection.objects.link(ob_door_stud_11)
col_collection.objects.link(ob_door_leftring)
col_collection.objects.link(ob_door_rightring)
col_collection.objects.link(ob_door_leftmount)
col_collection.objects.link(ob_door_rightmount)
col_collection.objects.link(ob_door_interior)
col_collection.objects.link(ob_door_step)

# ---- scene / render settings (as saved in the file)
scene.camera = ob_camera
scene.frame_start = 1; scene.frame_end = 250; scene.frame_set(1)
scene.render.engine = 'BLENDER_EEVEE_NEXT'
scene.render.bake_bias = 0.0
scene.render.bake_samples = 0
scene.cycles.sampling_pattern = 'TABULATED_SOBOL'
scene.eevee.use_volume_custom_range = False
bpy.context.view_layer.update()
